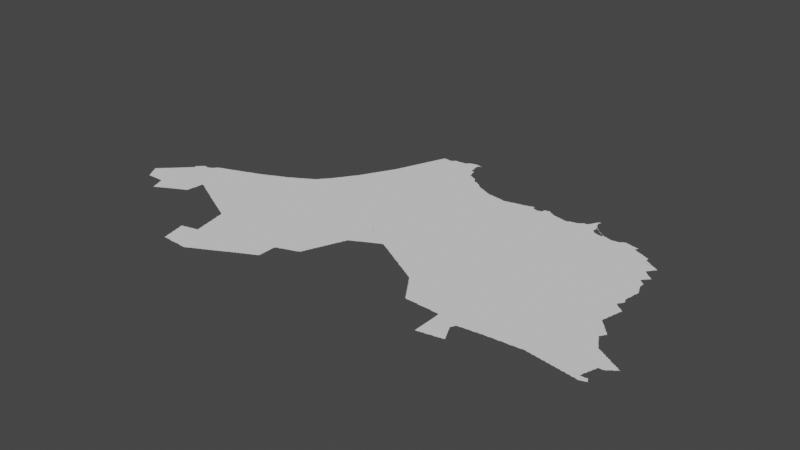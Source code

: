 # Source: rabat.blend  (saved by Blender 3.3.6; exported with 4.5.12 LTS)
import bpy
from mathutils import Matrix  # noqa: F401  (used for matrix-valued properties, if any)

bpy.ops.wm.read_factory_settings(use_empty=True)
scene = bpy.context.scene
scene.name = 'Scene'

# ---- collections
col_collection = bpy.data.collections.new('Collection'); scene.collection.children.link(col_collection)

# ---- node groups
ng_auto_smooth = bpy.data.node_groups.new('Auto Smooth', 'GeometryNodeTree')
_s = ng_auto_smooth.interface.new_socket(name='Geometry', in_out='OUTPUT', socket_type='NodeSocketGeometry')
_s = ng_auto_smooth.interface.new_socket(name='Geometry', in_out='INPUT', socket_type='NodeSocketGeometry')
_s = ng_auto_smooth.interface.new_socket(name='Angle', in_out='INPUT', socket_type='NodeSocketFloat')
_s.subtype = 'ANGLE'
_s.min_value = 0.0
_s.max_value = 3.142
ng_auto_smooth.is_modifier = True
_N = ng_auto_smooth.nodes; _L = ng_auto_smooth.links
n0 = _N.new('NodeGroupOutput'); n0.name = 'Group Output'; n0.location = (480, -100)
n1 = _N.new('NodeGroupInput'); n1.name = 'Group Input'; n1.location = (-420, -300)
n2 = _N.new('NodeGroupInput'); n2.name = 'Group Input.001'; n2.location = (-60, -100)
n3 = _N.new('GeometryNodeSetShadeSmooth'); n3.name = 'Set Shade Smooth'; n3.location = (120, -100)
n3.domain = 'EDGE'
n4 = _N.new('GeometryNodeSetShadeSmooth'); n4.name = 'Set Shade Smooth.001'; n4.location = (300, -100)
n5 = _N.new('GeometryNodeInputMeshEdgeAngle'); n5.name = 'Edge Angle'; n5.location = (-420, -220)
n6 = _N.new('GeometryNodeInputEdgeSmooth'); n6.name = 'Is Edge Smooth'; n6.location = (-60, -160)
n7 = _N.new('GeometryNodeInputShadeSmooth'); n7.name = 'Is Face Smooth'; n7.location = (-240, -340)
n8 = _N.new('FunctionNodeBooleanMath'); n8.name = 'Boolean Math'; n8.location = (-60, -220)
n9 = _N.new('FunctionNodeCompare'); n9.name = 'Compare'; n9.location = (-240, -180)
n9.operation = 'LESS_EQUAL'
_L.new(n5.outputs[0], n9.inputs[0])
_L.new(n4.outputs[0], n0.inputs[0])
_L.new(n1.outputs[1], n9.inputs[1])
_L.new(n9.outputs[0], n8.inputs[0])
_L.new(n7.outputs[0], n8.inputs[1])
_L.new(n2.outputs[0], n3.inputs[0])
_L.new(n6.outputs[0], n3.inputs[1])
_L.new(n3.outputs[0], n4.inputs[0])
_L.new(n8.outputs[0], n3.inputs[2])
n0.is_active_output = True

# ---- world
world_world = bpy.data.worlds.new('World'); scene.world = world_world
world_world.use_nodes = True; world_world.node_tree.nodes.clear()
_N = world_world.node_tree.nodes; _L = world_world.node_tree.links
n0 = _N.new('ShaderNodeOutputWorld'); n0.name = 'World Output'; n0.location = (300, 300)
n1 = _N.new('ShaderNodeBackground'); n1.name = 'Background'; n1.location = (10, 300)
n1.inputs[0].default_value = (0.05088, 0.05088, 0.05088, 1.0)
_L.new(n1.outputs[0], n0.inputs[0])
n0.is_active_output = True
world_world.color = (0.05088, 0.05088, 0.05088)
world_world.use_sun_shadow = False
world_world.sun_shadow_jitter_overblur = 0.0

# ---- meshes
me_mesh = bpy.data.meshes.new('Mesh')
me_mesh.from_pydata([(-8.981, 32.64, -4.217e-08), (-8.964, 32.61, -7.068e-08), (-8.969, 32.63, -9.138e-08), (-9.023, 32.71, -7.167e-08), (-9.031, 32.72, -4.217e-08), (-9.031, 32.73, -4.217e-08), (-9.027, 32.72, -8.99e-08), (-9.027, 32.73, -9.373e-08), (-9.023, 32.73, -6.126e-08), (-9.002, 32.68, -7.848e-08), (-9.007, 32.69, -8.505e-08), (-9.01, 32.71, -9.597e-08), (-9.01, 32.73, -9.532e-08), (-9.007, 32.75, -7.732e-08), (-8.986, 32.65, -8.147e-08), (-8.99, 32.67, -9.908e-08), (-8.99, 32.75, -9.926e-08), (-8.987, 32.77, -7.732e-08), (-8.97, 32.77, -9.703e-08), (-8.967, 32.79, -7.627e-08), (-8.942, 32.58, -6.538e-08), (-8.948, 32.59, -8.595e-08), (-8.95, 32.61, -9.926e-08), (-8.921, 32.54, -4.412e-08), (-8.926, 32.55, -7.771e-08), (-8.93, 32.57, -9.842e-08), (-8.904, 32.51, -7.547e-08), (-8.909, 32.53, -9.21e-08), (-8.89, 32.51, -9.275e-08), (-8.786, 32.72, -9.988e-08), (-8.86, 32.51, -9.488e-08), (-8.85, 32.51, -9.433e-08), (-8.83, 32.51, -9.365e-08), (-8.79, 32.51, -9.156e-08), (-8.77, 32.51, -9.438e-08), (-8.466, 32.64, -9.988e-08), (-8.75, 32.51, -9.018e-08), (-8.73, 32.51, -8.99e-08), (-8.71, 32.51, -8.99e-08), (-8.69, 32.51, -8.99e-08), (-8.67, 32.51, -8.99e-08), (-8.651, 32.51, -8.756e-08), (-8.628, 32.51, -9.182e-08), (-8.95, 32.79, -9.76e-08), (-8.946, 32.81, -7.468e-08), (-8.93, 32.81, -9.76e-08), (-8.926, 32.83, -7.468e-08), (-8.91, 32.83, -9.341e-08), (-8.906, 32.85, -7.584e-08), (-8.89, 32.85, -9.587e-08), (-8.885, 32.86, -7.135e-08), (-8.87, 32.87, -9.104e-08), (-8.865, 32.88, -7.135e-08), (-8.85, 32.89, -9.587e-08), (-8.845, 32.9, -7.135e-08), (-8.83, 32.91, -9.5e-08), (-8.824, 32.92, -8.134e-08), (-8.81, 32.93, -9.399e-08), (-8.804, 32.94, -8.117e-08), (-8.79, 32.95, -9.55e-08), (-8.784, 32.96, -6.703e-08), (-8.77, 32.97, -9.399e-08), (-8.764, 32.98, -6.023e-08), (-8.749, 32.99, -9.104e-08), (-8.743, 33.0, -6.126e-08), (-8.729, 33.01, -9.185e-08), (-8.723, 33.02, -6.126e-08), (-8.709, 33.03, -9.142e-08), (-8.704, 33.04, -7.805e-08), (-8.682, 33.06, -5.327e-08), (-8.689, 33.05, -8.89e-08), (-8.669, 33.07, -8.928e-08), (-8.55, 33.06, -9.988e-08), (-8.662, 33.08, -7.288e-08), (-8.649, 33.09, -8.928e-08), (-8.541, 32.3, -5.951e-08), (-8.545, 32.31, -8.147e-08), (-8.532, 32.29, -7.981e-08), (-8.518, 32.3, -7.817e-08), (-8.492, 32.31, -7.855e-08), (-8.478, 32.32, -4.162e-08), (-8.621, 32.5, -4.528e-08), (-8.603, 32.45, -6.733e-08), (-8.607, 32.47, -8.664e-08), (-8.61, 32.49, -9.486e-08), (-8.581, 32.4, -5.375e-08), (-8.585, 32.41, -8.152e-08), (-8.589, 32.43, -9.095e-08), (-8.59, 32.45, -9.917e-08), (-8.56, 32.34, -3.329e-08), (-8.563, 32.35, -7.107e-08), (-8.567, 32.37, -8.723e-08), (-8.57, 32.39, -9.683e-08), (-8.549, 32.33, -9.122e-08), (-8.511, 32.31, -9.992e-08), (-8.382, 32.43, -9.988e-08), (-8.471, 32.33, -9.11e-08), (-8.452, 32.34, -7.301e-08), (-8.438, 32.34, -4.162e-08), (-8.431, 32.35, -9.062e-08), (-8.413, 32.36, -7.38e-08), (-8.391, 32.37, -8.869e-08), (-8.373, 32.38, -7.058e-08), (-8.37, 32.39, -9.926e-08), (-8.351, 32.39, -8.785e-08), (-8.334, 32.4, -6.835e-08), (-8.33, 32.41, -9.848e-08), (-8.642, 33.1, -7.241e-08), (-8.628, 33.11, -7.437e-08), (-8.621, 33.12, -4.217e-08), (-8.623, 33.16, -6.326e-08), (-8.63, 33.17, -3.329e-08), (-8.63, 33.17, -4.162e-08), (-8.627, 33.16, -6.326e-08), (-8.627, 33.17, -8.218e-08), (-8.622, 33.17, -5.327e-08), (-8.611, 33.13, -4.217e-08), (-8.61, 33.14, -3.329e-08), (-8.607, 33.13, -8.99e-08), (-8.607, 33.14, -7.741e-08), (-8.615, 33.12, -8.301e-08), (-8.609, 33.15, -9.489e-08), (-8.61, 33.17, -9.76e-08), (-8.606, 33.18, -7.166e-08), (-8.59, 33.19, -9.492e-08), (-8.584, 33.2, -6.703e-08), (-8.569, 33.21, -9.282e-08), (-8.564, 33.22, -7.623e-08), (-8.541, 33.24, -4.217e-08), (-8.549, 33.23, -9.696e-08), (-8.528, 33.25, -8.883e-08), (-8.52, 33.26, -3.329e-08), (-8.51, 33.26, -7.277e-08), (-8.49, 33.25, -9.857e-08), (-8.496, 33.26, -4.528e-08), (-8.471, 33.25, -9.276e-08), (-8.449, 33.25, -8.894e-08), (-8.43, 33.25, -9.2e-08), (-8.427, 33.26, -5.993e-08), (-8.409, 33.27, -8.362e-08), (-8.389, 33.27, -9.294e-08), (-8.382, 33.28, -7.688e-08), (-8.369, 33.29, -8.776e-08), (-8.364, 33.3, -6.597e-08), (-8.345, 33.33, -7.399e-08), (-8.35, 33.31, -9.467e-08), (-8.33, 33.33, -9.926e-08), (-8.328, 33.34, -7.773e-08), (-8.311, 32.41, -8.684e-08), (-8.29, 32.43, -9.794e-08), (-8.294, 32.42, -6.748e-08), (-8.271, 32.43, -8.279e-08), (-8.255, 32.44, -6.409e-08), (-8.25, 32.45, -9.863e-08), (-8.232, 32.45, -8.462e-08), (-8.216, 32.46, -7.542e-08), (-8.21, 32.47, -9.597e-08), (-8.192, 32.47, -7.821e-08), (-8.176, 32.48, -5.438e-08), (-8.17, 32.49, -9.419e-08), (-8.152, 32.49, -8.25e-08), (-8.138, 32.5, -6.797e-08), (-8.131, 32.51, -9.317e-08), (-8.112, 32.51, -8.032e-08), (-8.091, 32.53, -9.245e-08), (-8.098, 32.52, -4.412e-08), (-8.073, 32.57, -9.409e-08), (-8.075, 32.53, -7.705e-08), (-8.074, 32.55, -8.876e-08), (-8.072, 32.59, -9.159e-08), (-8.071, 32.61, -9.241e-08), (-8.07, 32.63, -9.536e-08), (-8.06, 32.64, -4.439e-08), (-8.06, 32.65, -6.307e-08), (-8.058, 32.67, -8.232e-08), (-8.057, 32.69, -8.827e-08), (-8.051, 32.79, -9.443e-08), (-8.056, 32.71, -8.416e-08), (-8.055, 32.73, -8.685e-08), (-8.054, 32.75, -8.99e-08), (-8.053, 32.77, -9.038e-08), (-8.029, 32.79, -8.737e-08), (-8.007, 32.78, -7.058e-08), (-8.01, 32.79, -9.926e-08), (-8.29, 33.35, -9.969e-08), (-8.309, 33.35, -8.972e-08), (-8.287, 33.36, -6.459e-08), (-8.249, 33.37, -9.73e-08), (-8.269, 33.37, -8.788e-08), (-8.24, 33.38, -2.639e-08), (-8.228, 33.38, -7.142e-08), (-8.19, 33.39, -1.029e-07), (-8.209, 33.39, -8.633e-08), (-8.16, 33.35, -4.994e-08), (-8.183, 33.4, -4.439e-08), (-8.168, 33.4, -7.616e-08), (-8.07, 33.35, -9.364e-08), (-8.13, 33.41, -9.611e-08), (-8.149, 33.41, -8.777e-08), (-8.125, 33.42, -5.375e-08), (-8.108, 33.42, -8.025e-08), (-8.089, 33.43, -8.894e-08), (-8.07, 33.43, -9.77e-08), (-8.066, 33.44, -7.634e-08), (-8.049, 33.45, -8.314e-08), (-8.029, 33.45, -9.089e-08), (-8.01, 33.45, -9.926e-08), (-8.008, 33.46, -6.874e-08), (-7.742, 32.64, -7.779e-08), (-7.728, 32.64, -7.753e-08), (-7.702, 32.62, -4.162e-08), (-7.709, 32.63, -9.11e-08), (-7.688, 32.62, -7.753e-08), (-7.989, 32.77, -8.785e-08), (-7.967, 32.76, -7.058e-08), (-7.97, 32.77, -9.85e-08), (-7.949, 32.75, -9.142e-08), (-7.927, 32.74, -7.058e-08), (-7.93, 32.75, -9.926e-08), (-7.9, 32.72, -3.329e-08), (-7.909, 32.73, -8.804e-08), (-7.858, 32.89, -9.988e-08), (-7.887, 32.72, -7.38e-08), (-7.869, 32.71, -9.283e-08), (-7.847, 32.7, -9.02e-08), (-7.82, 32.68, -3.329e-08), (-7.829, 32.69, -8.594e-08), (-7.807, 32.68, -7.38e-08), (-7.78, 32.66, -3.329e-08), (-7.789, 32.67, -9.243e-08), (-7.768, 32.66, -7.753e-08), (-7.749, 32.65, -9.11e-08), (-7.878, 33.36, -9.676e-08), (-7.72, 33.43, -9.988e-08), (-7.636, 33.38, -9.676e-08), (-7.989, 33.47, -9.088e-08), (-7.97, 33.47, -9.246e-08), (-7.962, 33.48, -4.162e-08), (-7.948, 33.48, -7.513e-08), (-7.925, 33.44, -9.988e-08), (-7.929, 33.49, -8.751e-08), (-7.91, 33.49, -9.518e-08), (-7.904, 33.5, -5.438e-08), (-7.869, 33.51, -9.823e-08), (-7.889, 33.5, -8.386e-08), (-7.85, 33.51, -9.963e-08), (-7.846, 33.52, -7.647e-08), (-7.829, 33.53, -8.362e-08), (-7.809, 33.53, -9.131e-08), (-7.788, 33.54, -6.972e-08), (-7.769, 33.55, -8.6e-08), (-7.75, 33.55, -9.328e-08), (-7.743, 33.56, -6.604e-08), (-7.728, 33.56, -7.513e-08), (-7.709, 33.57, -8.777e-08), (-7.69, 33.57, -9.574e-08), (-7.662, 32.6, -4.162e-08), (-7.669, 32.61, -9.168e-08), (-7.648, 32.59, -8.411e-08), (-7.622, 32.58, -4.412e-08), (-7.629, 32.59, -9.165e-08), (-7.608, 32.57, -8.032e-08), (-7.582, 32.56, -4.412e-08), (-7.589, 32.57, -9.706e-08), (-7.568, 32.55, -8.572e-08), (-7.542, 32.54, -4.412e-08), (-7.549, 32.55, -9.316e-08), (-7.528, 32.53, -8.602e-08), (-7.504, 32.52, -5.438e-08), (-7.51, 32.53, -9.419e-08), (-7.488, 32.51, -8.25e-08), (-7.464, 32.5, -5.438e-08), (-7.47, 32.51, -9.786e-08), (-7.448, 32.49, -9.438e-08), (-7.424, 32.48, -7.579e-08), (-7.43, 32.49, -9.434e-08), (-7.408, 32.47, -8.144e-08), (-7.191, 33.19, -9.988e-08), (-7.384, 32.46, -7.79e-08), (-7.39, 32.47, -9.597e-08), (-7.368, 32.45, -8.424e-08), (-7.685, 33.58, -7.197e-08), (-7.668, 33.59, -8.032e-08), (-7.649, 33.59, -9.221e-08), (-7.642, 33.6, -4.162e-08), (-7.628, 33.6, -7.753e-08), (-7.609, 33.61, -6.04e-08), (-7.588, 33.62, -7.401e-08), (-7.569, 33.63, -8.785e-08), (-7.55, 33.63, -9.926e-08), (-7.547, 33.64, -7.971e-08), (-7.529, 33.65, -8.777e-08), (-7.51, 33.65, -9.681e-08), (-7.505, 33.66, -7.828e-08), (-7.489, 33.67, -8.533e-08), (-7.47, 33.67, -9.597e-08), (-7.464, 33.68, -5.771e-08), (-7.449, 33.69, -8.741e-08), (-7.43, 33.69, -9.419e-08), (-7.424, 33.7, -5.438e-08), (-7.408, 33.71, -9.354e-08), (-7.389, 33.71, -8.279e-08), (-7.382, 33.72, -4.162e-08), (-7.368, 33.72, -7.753e-08), (-7.241, 31.61, -5.29e-08), (-7.244, 31.63, -8.732e-08), (-7.246, 31.65, -9.91e-08), (-7.248, 31.67, -9.283e-08), (-7.221, 31.53, -6.049e-08), (-7.224, 31.55, -8.213e-08), (-7.226, 31.57, -8.768e-08), (-7.229, 31.59, -9.319e-08), (-7.23, 31.61, -9.871e-08), (-7.2, 31.44, -3.329e-08), (-7.202, 31.45, -8.583e-08), (-7.204, 31.47, -8.279e-08), (-7.207, 31.49, -9.134e-08), (-7.209, 31.51, -9.134e-08), (-7.21, 31.53, -9.926e-08), (-7.183, 31.38, -6.382e-08), (-7.185, 31.39, -9.009e-08), (-7.187, 31.41, -8.92e-08), (-7.189, 31.43, -9.257e-08), (-7.17, 31.38, -7.491e-08), (-7.149, 31.38, -7.915e-08), (-7.055, 31.57, -9.988e-08), (-7.13, 31.38, -8.971e-08), (-7.109, 31.38, -8.299e-08), (-7.09, 31.38, -8.74e-08), (-7.07, 31.38, -9.089e-08), (-7.05, 31.37, -8.99e-08), (-7.261, 31.7, -4.606e-08), (-7.263, 31.71, -7.692e-08), (-7.266, 31.73, -9.102e-08), (-7.267, 31.74, -7.582e-08), (-7.25, 31.69, -9.692e-08), (-7.249, 31.75, -8.796e-08), (-7.21, 31.75, -1.005e-07), (-7.229, 31.75, -9.104e-08), (-7.207, 31.76, -5.29e-08), (-7.189, 31.76, -9.5e-08), (-7.169, 31.77, -8.674e-08), (-7.13, 31.77, -9.643e-08), (-7.149, 31.77, -9.039e-08), (-7.126, 31.78, -4.661e-08), (-7.109, 31.78, -7.976e-08), (-7.089, 31.79, -8.523e-08), (-7.05, 31.79, -9.767e-08), (-7.069, 31.79, -8.963e-08), (-7.042, 31.8, -4.162e-08), (-7.04, 31.92, -3.329e-08), (-7.041, 31.93, -6.949e-08), (-7.044, 31.95, -8.089e-08), (-7.046, 31.97, -8.674e-08), (-7.048, 31.99, -9.675e-08), (-7.121, 32.31, -4.661e-08), (-7.1, 32.21, -4.661e-08), (-7.103, 32.23, -7.29e-08), (-7.105, 32.25, -8.334e-08), (-7.107, 32.27, -9.148e-08), (-7.109, 32.29, -9.089e-08), (-7.11, 32.31, -9.77e-08), (-7.08, 32.12, -4.439e-08), (-7.082, 32.13, -7.36e-08), (-7.084, 32.15, -8.599e-08), (-7.087, 32.17, -8.796e-08), (-7.088, 32.19, -9.307e-08), (-7.09, 32.21, -9.856e-08), (-7.06, 32.02, -6.78e-08), (-7.062, 32.03, -6.57e-08), (-7.064, 32.05, -8.359e-08), (-7.066, 32.07, -9.051e-08), (-7.068, 32.09, -9.602e-08), (-7.07, 32.11, -9.447e-08), (-6.729, 32.47, -9.988e-08), (-7.05, 32.01, -9.36e-08), (-7.344, 32.44, -5.771e-08), (-7.35, 32.45, -9.44e-08), (-7.328, 32.43, -8.424e-08), (-7.304, 32.42, -5.771e-08), (-7.31, 32.43, -9.56e-08), (-7.288, 32.41, -8.868e-08), (-7.265, 32.4, -6.409e-08), (-7.27, 32.41, -9.198e-08), (-7.249, 32.39, -8.566e-08), (-7.225, 32.38, -6.409e-08), (-7.23, 32.39, -9.642e-08), (-7.209, 32.37, -8.981e-08), (-7.185, 32.36, -6.409e-08), (-7.19, 32.37, -9.194e-08), (-7.169, 32.35, -8.566e-08), (-7.145, 32.34, -6.516e-08), (-7.15, 32.35, -9.171e-08), (-7.129, 32.33, -9.177e-08), (-7.081, 33.32, -7.491e-08), (-7.058, 33.61, -9.988e-08), (-7.349, 33.73, -9.073e-08), (-7.34, 33.74, -7.905e-08), (-7.328, 33.74, -7.513e-08), (-7.309, 33.75, -8.785e-08), (-7.29, 33.75, -9.926e-08), (-7.287, 33.76, -8.038e-08), (-7.269, 33.77, -8.684e-08), (-7.25, 33.77, -9.883e-08), (-7.246, 33.78, -7.025e-08), (-7.229, 33.79, -8.181e-08), (-7.222, 33.8, -4.162e-08), (-7.208, 33.81, -7.787e-08), (-7.19, 33.81, -9.399e-08), (-7.184, 33.82, -5.438e-08), (-7.168, 33.83, -8.645e-08), (-7.15, 33.83, -9.353e-08), (-7.145, 33.84, -6.516e-08), (-7.129, 33.85, -8.761e-08), (-7.11, 33.85, -9.926e-08), (-7.107, 33.86, -7.418e-08), (-7.089, 33.87, -9.132e-08), (-7.082, 33.88, -4.412e-08), (-7.05, 33.89, -9.793e-08), (-7.068, 33.89, -8.481e-08), (-7.044, 33.9, -5.771e-08), (-6.87, 31.36, -4.786e-08), (-6.85, 31.36, -7.149e-08), (-6.828, 31.36, -6.48e-08), (-6.81, 31.36, -7.491e-08), (-6.789, 31.36, -7.588e-08), (-6.772, 31.36, -7.425e-08), (-6.76, 31.36, -3.329e-08), (-7.03, 31.37, -8.99e-08), (-7.01, 31.37, -9.018e-08), (-6.99, 31.37, -9.48e-08), (-6.97, 31.37, -9.433e-08), (-6.95, 31.37, -9.275e-08), (-6.93, 31.37, -9.474e-08), (-6.91, 31.37, -9.364e-08), (-6.89, 31.37, -9.364e-08), (-6.87, 31.37, -9.926e-08), (-6.781, 31.42, -9.988e-08), (-6.751, 31.37, -8.971e-08), (-6.733, 31.38, -7.38e-08), (-7.028, 31.8, -6.784e-08), (-7.021, 31.83, -5.69e-08), (-7.024, 31.85, -8.062e-08), (-7.026, 31.87, -8.972e-08), (-7.028, 31.89, -8.983e-08), (-7.03, 31.91, -9.269e-08), (-7.01, 31.81, -1.003e-07), (-7.01, 31.83, -9.926e-08), (-6.94, 31.99, -9.988e-08), (-6.74, 33.32, -9.364e-08), (-6.929, 33.35, -3.121e-08), (-6.905, 33.42, -9.988e-08), (-6.829, 33.34, -4.994e-08), (-6.801, 33.42, -9.988e-08), (-6.437, 34.16, -9.988e-08), (-7.028, 33.91, -8.785e-08), (-7.01, 33.91, -9.519e-08), (-6.949, 33.95, -9.599e-08), (-7.006, 33.92, -7.01e-08), (-6.989, 33.93, -8.869e-08), (-6.98, 33.94, -3.329e-08), (-6.968, 33.94, -7.635e-08), (-6.944, 33.96, -5.438e-08), (-6.928, 33.97, -8.238e-08), (-6.91, 33.97, -9.172e-08), (-6.905, 33.99, -7.283e-08), (-6.89, 33.99, -9.76e-08), (-6.886, 34.01, -7.627e-08), (-6.87, 34.01, -9.919e-08), (-6.867, 34.03, -7.022e-08), (-6.86, 34.04, -3.329e-08), (-6.848, 34.05, -8.064e-08), (-6.841, 34.06, -5.527e-08), (-6.823, 34.08, -6.326e-08), (-6.829, 34.07, -9.034e-08), (-6.809, 34.09, -9.282e-08), (-6.804, 34.1, -6.703e-08), (-6.79, 34.11, -9.186e-08), (-6.785, 34.13, -7.037e-08), (-6.77, 34.13, -9.76e-08), (-6.766, 34.15, -7.469e-08), (-6.75, 34.15, -9.926e-08), (-6.747, 34.17, -8.186e-08), (-6.741, 34.18, -6.752e-08), (-6.729, 34.19, -9.067e-08), (-6.723, 34.21, -6.95e-08), (-6.711, 31.39, -8.826e-08), (-6.693, 31.4, -7.058e-08), (-6.69, 31.41, -9.737e-08), (-6.671, 31.41, -8.785e-08), (-6.65, 31.43, -9.69e-08), (-6.654, 31.42, -6.835e-08), (-6.631, 31.43, -8.684e-08), (-6.61, 31.45, -9.868e-08), (-6.614, 31.44, -6.638e-08), (-6.592, 31.45, -8.505e-08), (-6.575, 31.46, -7.889e-08), (-6.57, 31.47, -9.812e-08), (-6.551, 31.47, -8.566e-08), (-6.536, 31.48, -7.769e-08), (-6.53, 31.49, -9.878e-08), (-6.512, 31.49, -8.039e-08), (-6.496, 31.5, -5.771e-08), (-6.49, 31.51, -9.426e-08), (-6.472, 31.51, -7.807e-08), (-6.456, 31.52, -5.438e-08), (-6.45, 31.53, -9.419e-08), (-6.432, 31.53, -8.25e-08), (-6.417, 31.54, -7.337e-08), (-6.411, 31.55, -9.235e-08), (-5.957, 32.15, -9.988e-08), (-6.033, 32.88, -9.988e-08), (-6.546, 33.35, -9.988e-08), (-6.53, 33.34, 0.0), (-6.419, 33.34, -1.249e-08), (-6.404, 33.41, -9.988e-08), (-6.71, 34.21, -9.574e-08), (-6.706, 34.23, -7.877e-08), (-6.7, 34.24, -2.819e-08), (-6.688, 34.25, -9.221e-08), (-6.65, 34.29, -9.966e-08), (-6.682, 34.26, -6.193e-08), (-6.67, 34.27, -9.232e-08), (-6.665, 34.29, -7.399e-08), (-6.648, 34.31, -8.505e-08), (-6.642, 34.32, -7.261e-08), (-6.629, 34.33, -9.294e-08), (-6.624, 34.35, -7.166e-08), (-6.61, 34.35, -9.847e-08), (-6.607, 34.37, -8.282e-08), (-6.601, 34.38, -4.217e-08), (-6.589, 34.39, -8.978e-08), (-6.583, 34.41, -6.516e-08), (-6.57, 34.41, -9.588e-08), (-6.566, 34.43, -7.749e-08), (-6.56, 34.44, -2.772e-08), (-6.548, 34.45, -8.302e-08), (-6.542, 34.46, -6.193e-08), (-6.53, 34.47, -9.492e-08), (-6.525, 34.49, -7.399e-08), (-6.51, 34.49, -9.746e-08), (-6.508, 34.51, -8.416e-08), (-6.503, 34.53, -6.638e-08), (-6.49, 34.53, -9.848e-08), (-6.487, 34.55, -8.172e-08), (-6.482, 34.56, -6.193e-08), (-6.47, 34.57, -9.597e-08), (-6.466, 34.59, -8.238e-08), (-6.461, 34.6, -5.438e-08), (-6.45, 34.61, -9.357e-08), (-6.445, 34.63, -8.032e-08), (-6.441, 34.64, -4.217e-08), (-6.429, 34.65, -9.278e-08), (-6.424, 34.67, -7.485e-08), (-6.409, 34.69, -9.825e-08), (-6.403, 34.71, -7.167e-08), (-6.392, 31.55, -7.479e-08), (-6.378, 31.56, -4.412e-08), (-6.371, 31.57, -9.81e-08), (-6.352, 31.58, -7.713e-08), (-6.338, 31.58, -8.122e-08), (-6.331, 31.59, -9.903e-08), (-6.312, 31.6, -7.753e-08), (-6.298, 31.6, -4.162e-08), (-6.291, 31.61, -8.945e-08), (-6.273, 31.62, -7.38e-08), (-6.263, 31.67, -9.988e-08), (-6.26, 31.62, -3.329e-08), (-6.251, 31.63, -8.971e-08), (-6.233, 31.64, -8.258e-08), (-6.23, 31.65, -9.926e-08), (-6.211, 31.65, -8.558e-08), (-6.193, 31.66, -7.058e-08), (-6.19, 31.67, -9.926e-08), (-6.171, 31.67, -8.711e-08), (-6.154, 31.68, -6.638e-08), (-6.126, 31.88, -9.988e-08), (-6.15, 31.69, -9.848e-08), (-6.131, 31.69, -8.84e-08), (-6.115, 31.7, -6.249e-08), (-6.11, 31.71, -9.681e-08), (-6.091, 31.71, -8.279e-08), (-5.58, 34.57, -9.988e-08), (-6.228, 33.34, -8.74e-08), (-6.291, 33.36, -3.746e-08), (-6.154, 33.46, -9.988e-08), (-6.39, 34.71, -9.848e-08), (-6.388, 34.73, -8.684e-08), (-6.383, 34.75, -6.249e-08), (-6.37, 34.75, -9.529e-08), (-6.367, 34.77, -8.462e-08), (-6.362, 34.78, -5.771e-08), (-6.35, 34.79, -9.831e-08), (-6.346, 34.81, -8.2e-08), (-6.341, 34.82, -6.787e-08), (-6.329, 34.83, -9.317e-08), (-6.325, 34.85, -7.635e-08), (-6.32, 34.86, -4.162e-08), (-6.309, 34.87, -9.703e-08), (-6.29, 34.89, -9.88e-08), (-6.161, 35.0, -9.988e-08), (-6.304, 34.89, -7.195e-08), (-6.288, 34.91, -8.416e-08), (-6.283, 34.93, -6.638e-08), (-6.27, 34.93, -9.626e-08), (-6.267, 34.95, -8.472e-08), (-6.262, 34.96, -6.538e-08), (-6.25, 34.97, -9.597e-08), (-6.246, 34.99, -7.821e-08), (-6.241, 35.0, -5.438e-08), (-6.226, 35.03, -8.49e-08), (-6.222, 35.05, -6.3e-08), (-6.23, 35.01, -9.66e-08), (-6.21, 35.05, -9.848e-08), (-6.208, 35.07, -8.913e-08), (-6.204, 35.09, -7.581e-08), (-6.2, 35.1, -4.439e-08), (-6.189, 35.11, -9.328e-08), (-6.186, 35.13, -8.49e-08), (-6.182, 35.15, -7.88e-08), (-6.168, 35.17, -8.737e-08), (-6.164, 35.19, -7.616e-08), (-6.17, 35.15, -9.553e-08), (-6.16, 35.2, -6.542e-08), (-6.149, 35.21, -9.856e-08), (-6.146, 35.23, -8.45e-08), (-6.142, 35.25, -6.084e-08), (-6.13, 35.25, -9.644e-08), (-6.128, 35.27, -8.737e-08), (-6.124, 35.29, -7.616e-08), (-6.12, 35.3, -6.542e-08), (-6.109, 35.31, -9.234e-08), (-6.106, 35.33, -8.45e-08), (-6.102, 35.35, -6.084e-08), (-6.09, 35.35, -9.646e-08), (-6.088, 35.37, -8.848e-08), (-6.084, 35.39, -7.212e-08), (-6.08, 35.4, -4.162e-08), (-6.075, 31.72, -6.409e-08), (-6.07, 31.73, -9.811e-08), (-6.052, 31.73, -8.462e-08), (-6.036, 31.74, -7.543e-08), (-6.03, 31.75, -9.477e-08), (-6.012, 31.75, -8.424e-08), (-5.99, 31.77, -9.699e-08), (-5.997, 31.76, -5.28e-08), (-5.972, 31.77, -8.25e-08), (-5.95, 31.79, -9.915e-08), (-5.956, 31.78, -5.438e-08), (-5.932, 31.79, -7.493e-08), (-5.918, 31.8, -4.412e-08), (-5.911, 31.81, -9.235e-08), (-5.904, 31.9, -9.988e-08), (-5.892, 31.81, -8.032e-08), (-5.879, 31.82, -4.217e-08), (-5.871, 31.83, -9.11e-08), (-5.86, 31.83, -4.661e-08), (-5.86, 31.91, -4.994e-08), (-5.86, 31.98, -4.994e-08), (-5.86, 32.09, -7.781e-08), (-5.86, 32.02, -4.994e-08), (-5.851, 32.11, -9.802e-08), (-5.83, 32.13, -9.851e-08), (-5.833, 32.12, -6.68e-08), (-5.811, 32.13, -9.196e-08), (-5.791, 32.13, -8.314e-08), (-5.773, 32.14, -5.993e-08), (-5.77, 32.15, -9.848e-08), (-5.47, 32.87, -9.988e-08), (-5.995, 33.33, -9.988e-08), (-5.898, 33.35, -7.491e-08), (-5.843, 33.4, -9.988e-08), (-5.811, 35.28, -9.988e-08), (-6.069, 35.41, -9.29e-08), (-6.066, 35.43, -8.45e-08), (-6.062, 35.45, -6.084e-08), (-6.05, 35.45, -9.646e-08), (-6.048, 35.47, -8.737e-08), (-6.04, 35.5, -4.162e-08), (-6.044, 35.49, -8.925e-08), (-6.029, 35.51, -9.234e-08), (-6.026, 35.53, -8.146e-08), (-6.022, 35.55, -6.084e-08), (-6.01, 35.55, -9.77e-08), (-6.008, 35.57, -9.268e-08), (-6.003, 35.59, -7.401e-08), (-6.0, 35.6, -4.162e-08), (-5.989, 35.61, -9.274e-08), (-5.985, 35.63, -8.009e-08), (-5.982, 35.65, -5.693e-08), (-5.97, 35.65, -9.681e-08), (-5.967, 35.67, -8.827e-08), (-5.963, 35.69, -7.401e-08), (-5.96, 35.7, -4.162e-08), (-5.949, 35.71, -9.632e-08), (-5.945, 35.73, -8.362e-08), (-5.942, 35.75, -5.693e-08), (-5.93, 35.75, -9.681e-08), (-5.923, 35.79, -7.401e-08), (-5.927, 35.77, -9.229e-08), (-5.91, 35.79, -9.291e-08), (-5.92, 35.8, -3.329e-08), (-5.84, 35.7, -9.988e-08), (-5.872, 35.79, -9.647e-08), (-5.89, 35.79, -9.159e-08), (-5.851, 35.79, -8.756e-08), (-5.83, 35.78, -8.719e-08), (-5.811, 35.78, -7.588e-08), (-5.792, 35.78, -5.427e-08), (-5.768, 35.79, -9.937e-08), (-5.751, 32.15, -8.894e-08), (-5.71, 32.17, -9.904e-08), (-5.731, 32.16, -8.152e-08), (-5.715, 32.16, -7.282e-08), (-5.691, 32.17, -8.827e-08), (-5.671, 32.18, -7.527e-08), (-5.567, 32.41, -9.988e-08), (-5.656, 32.18, -4.528e-08), (-5.65, 32.19, -9.494e-08), (-5.631, 32.19, -8.694e-08), (-5.612, 32.2, -8.965e-08), (-5.598, 32.2, -6.474e-08), (-5.59, 32.21, -9.25e-08), (-5.511, 32.27, -9.886e-08), (-5.571, 32.21, -8.529e-08), (-5.552, 32.22, -6.874e-08), (-5.55, 32.23, -9.926e-08), (-5.531, 32.23, -8.902e-08), (-5.519, 32.24, -5.438e-08), (-5.515, 32.25, -8.152e-08), (-5.5, 32.28, -6.001e-08), (-5.497, 32.29, -8.409e-08), (-5.493, 32.31, -8.777e-08), (-5.49, 32.33, -9.681e-08), (-5.471, 32.37, -9.36e-08), (-5.411, 32.51, -9.763e-08), (-5.478, 32.33, -6.084e-08), (-5.474, 32.35, -8.45e-08), (-5.456, 32.39, -8.141e-08), (-5.452, 32.41, -9.249e-08), (-5.45, 32.43, -9.822e-08), (-5.46, 32.38, -4.439e-08), (-5.43, 32.47, -9.436e-08), (-5.463, 33.43, -9.988e-08), (-5.486, 35.69, -9.988e-08), (-5.763, 35.8, -7.814e-08), (-5.75, 35.81, -9.198e-08), (-5.745, 35.82, -7.43e-08), (-5.73, 35.83, -9.018e-08), (-5.71, 35.83, -9.386e-08), (-5.69, 35.83, -9.275e-08), (-5.67, 35.83, -9.495e-08), (-5.65, 35.83, -9.364e-08), (-5.63, 35.83, -9.926e-08), (-5.609, 35.84, -6.872e-08), (-5.569, 35.84, -8.638e-08), (-5.549, 35.85, -8.98e-08), (-5.528, 35.87, -9.735e-08), (-5.63, 35.84, -4.786e-08), (-5.59, 35.84, -7.491e-08), (-5.541, 35.86, -4.217e-08), (-5.52, 35.88, -6.069e-08), (-5.507, 35.89, -7.935e-08), (-5.49, 35.89, -1.528e-07), (-5.487, 35.9, -6.3e-08), (-5.469, 35.9, -8.279e-08), (-5.449, 35.91, -8.874e-08), (-5.438, 32.43, -6.68e-08), (-5.433, 32.45, -8.533e-08), (-5.39, 32.57, -9.878e-08), (-5.419, 32.48, -5.375e-08), (-5.415, 32.49, -8.092e-08), (-5.392, 32.55, -9.11e-08), (-5.4, 32.52, -3.329e-08), (-5.397, 32.53, -7.401e-08), (-5.374, 32.59, -8.795e-08), (-5.378, 32.57, -6.409e-08), (-5.37, 32.61, -9.339e-08), (-5.356, 32.63, -8.332e-08), (-5.359, 32.62, -4.412e-08), (-5.35, 32.67, -9.821e-08), (-5.352, 32.65, -8.934e-08), (-5.337, 32.67, -6.733e-08), (-5.333, 32.69, -8.723e-08), (-5.33, 32.71, -9.597e-08), (-5.315, 32.73, -8.546e-08), (-5.319, 32.72, -5.951e-08), (-5.311, 32.75, -9.221e-08), (-5.296, 32.77, -8.03e-08), (-5.292, 32.79, -9.133e-08), (-5.3, 32.76, -4.162e-08), (-5.29, 32.81, -9.848e-08), (-5.274, 32.83, -8.837e-08), (-5.27, 32.85, -9.344e-08), (-5.278, 32.81, -6.3e-08), (-5.251, 32.87, -9.216e-08), (-5.259, 32.86, -4.528e-08), (-5.233, 32.88, -7.38e-08), (-5.211, 32.89, -9.557e-08), (-5.22, 32.88, -3.329e-08), (-5.193, 32.9, -7.38e-08), (-5.18, 32.9, -8.485e-08), (-5.171, 32.91, -9.668e-08), (-5.153, 32.92, -7.38e-08), (-5.131, 32.93, -8.826e-08), (-5.11, 32.95, -9.753e-08), (-5.041, 33.19, -9.988e-08), (-5.281, 33.36, -3.746e-08), (-5.192, 33.44, -9.988e-08), (-5.216, 33.31, -9.988e-08), (-5.088, 33.35, -8.116e-08), (-4.455, 33.94, -9.988e-08), (-5.088, 35.33, -9.988e-08), (-5.19, 35.51, -9.954e-08), (-5.23, 35.53, -9.668e-08), (-5.156, 35.5, -8.047e-08), (-5.171, 35.51, -8.566e-08), (-5.15, 35.49, -9.477e-08), (-5.112, 35.47, -9.199e-08), (-5.132, 35.49, -8.424e-08), (-5.352, 35.83, -9.629e-08), (-5.351, 35.81, -9.492e-08), (-5.334, 35.71, -9.269e-08), (-5.337, 35.75, -8.607e-08), (-5.338, 35.77, -7.778e-08), (-5.35, 35.79, -9.692e-08), (-5.331, 35.69, -9.515e-08), (-5.335, 35.73, -8.435e-08), (-5.34, 35.79, -4.661e-08), (-5.27, 35.61, -9.735e-08), (-5.277, 35.67, -8.751e-08), (-5.311, 35.68, -8.386e-08), (-5.271, 35.63, -9.379e-08), (-5.274, 35.65, -8.955e-08), (-5.291, 35.68, -7.29e-08), (-5.25, 35.55, -9.518e-08), (-5.252, 35.57, -8.942e-08), (-5.256, 35.59, -8.091e-08), (-5.259, 35.61, -6.144e-08), (-5.234, 35.54, -6.638e-08), (-5.211, 35.53, -8.566e-08), (-5.195, 35.52, -6.409e-08), (-5.43, 35.91, -9.241e-08), (-5.41, 35.91, -9.926e-08), (-5.408, 35.92, -5.577e-08), (-5.39, 35.91, -9.724e-08), (-5.393, 35.92, -4.717e-08), (-5.33, 35.89, -9.87e-08), (-5.37, 35.91, -9.119e-08), (-5.354, 35.85, -8.902e-08), (-5.351, 35.86, -7.133e-08), (-5.351, 35.86, -5.993e-08), (-5.35, 35.86, -3.329e-08), (-5.348, 35.87, -8.856e-08), (-5.343, 35.87, -6.732e-08), (-5.35, 35.91, -8.975e-08), (-5.333, 35.88, -7.195e-08), (-5.331, 35.9, -8.435e-08), (-5.311, 35.89, -8.785e-08), (-5.311, 35.9, -7.708e-08), (-5.295, 35.9, -6.95e-08), (-5.294, 35.9, -4.661e-08), (-5.113, 32.94, -7.058e-08), (-5.091, 32.95, -8.785e-08), (-5.073, 32.96, -8.296e-08), (-5.07, 32.97, -9.737e-08), (-5.051, 32.97, -8.558e-08), (-5.033, 32.98, -7.058e-08), (-5.03, 32.99, -9.926e-08), (-5.011, 32.99, -9.475e-08), (-4.993, 33.0, -7.058e-08), (-4.99, 33.01, -9.737e-08), (-4.971, 33.01, -8.785e-08), (-4.953, 33.02, -8.296e-08), (-4.95, 33.03, -9.737e-08), (-4.931, 33.03, -8.785e-08), (-4.914, 33.04, -6.638e-08), (-4.91, 33.05, -9.848e-08), (-4.891, 33.05, -8.684e-08), (-4.87, 33.07, -9.687e-08), (-4.874, 33.06, -6.638e-08), (-4.851, 33.07, -9.319e-08), (-4.835, 33.08, -3.329e-08), (-4.834, 33.08, -6.99e-08), (-4.83, 33.08, -3.329e-08), (-4.831, 33.08, -5.993e-08), (-4.838, 33.07, -4.772e-08), (-4.837, 33.1, -9.988e-08), (-4.825, 33.08, -8.346e-08), (-4.802, 33.06, -6.945e-08), (-4.809, 33.07, -9.079e-08), (-4.79, 33.13, -9.988e-08), (-4.999, 33.36, -7.491e-08), (-4.898, 33.37, -8.74e-08), (-4.767, 33.3, -9.988e-08), (-4.88, 35.16, -9.988e-08), (-5.09, 35.43, -9.347e-08), (-5.116, 35.48, -5.868e-08), (-5.095, 35.45, -7.713e-08), (-5.1, 35.46, -3.329e-08), (-5.072, 35.41, -8.847e-08), (-5.078, 35.42, -5.771e-08), (-5.05, 35.4, -8.088e-08), (-4.995, 35.38, -9e-08), (-5.011, 35.39, -9.369e-08), (-5.03, 35.4, -7.491e-08), (-5.016, 35.4, -5.438e-08), (-4.99, 35.37, -9.677e-08), (-4.91, 35.31, -9.842e-08), (-4.973, 35.37, -7.679e-08), (-4.952, 35.35, -8.403e-08), (-4.96, 35.36, -3.329e-08), (-4.931, 35.33, -8.856e-08), (-4.937, 35.34, -5.527e-08), (-4.916, 35.32, -6.873e-08), (-4.88, 35.3, -6.602e-08), (-4.893, 35.3, -7.551e-08), (-4.871, 35.29, -8.971e-08), (-4.852, 35.28, -7.67e-08), (-4.831, 35.27, -9.221e-08), (-4.838, 35.28, -4.162e-08), (-4.812, 35.27, -8.765e-08), (-4.622, 32.96, -4.412e-08), (-4.608, 32.95, -8.144e-08), (-4.584, 32.94, -6.193e-08), (-4.59, 32.95, -9.93e-08), (-4.569, 32.93, -8.921e-08), (-4.546, 32.92, -6.835e-08), (-4.55, 32.93, -9.34e-08), (-4.529, 32.91, -8.826e-08), (-4.507, 32.9, -7.581e-08), (-4.48, 32.95, -9.988e-08), (-4.482, 32.88, -4.412e-08), (-4.489, 32.89, -9.196e-08), (-4.788, 33.05, -7.787e-08), (-4.764, 33.04, -5.438e-08), (-4.77, 33.05, -1.098e-07), (-4.748, 33.03, -8.282e-08), (-4.725, 33.02, -6.409e-08), (-4.73, 33.03, -9.677e-08), (-4.711, 33.15, -3.746e-08), (-4.709, 33.01, -8.566e-08), (-4.705, 33.06, -4.994e-08), (-4.687, 33.0, -7.058e-08), (-4.69, 33.01, -9.604e-08), (-4.66, 32.98, -3.329e-08), (-4.669, 32.99, -9.426e-08), (-4.648, 32.98, -7.635e-08), (-4.651, 33.23, -9.988e-08), (-4.629, 32.97, -9.289e-08), (-4.629, 34.84, -9.988e-08), (-4.731, 35.23, -9.549e-08), (-4.653, 35.2, -7.235e-08), (-4.61, 35.19, -9.5e-08), (-4.65, 35.19, -9.77e-08), (-4.63, 35.19, -9.241e-08), (-4.585, 35.15, -9.988e-08), (-4.511, 35.03, -9.988e-08), (-4.59, 35.19, -8.768e-08), (-4.57, 35.18, -8.517e-08), (-4.51, 35.17, -9.891e-08), (-4.551, 35.18, -7.816e-08), (-4.517, 35.18, -6.831e-08), (-4.532, 35.18, -6.187e-08), (-4.49, 35.17, -9.089e-08), (-4.756, 35.24, -9.076e-08), (-4.79, 35.25, -9.382e-08), (-4.796, 35.26, -4.528e-08), (-4.771, 35.25, -8.45e-08), (-4.75, 35.23, -9.513e-08), (-4.71, 35.21, -9.848e-08), (-4.714, 35.22, -6.3e-08), (-4.691, 35.21, -8.684e-08), (-4.672, 35.2, -7.401e-08), (-4.468, 32.87, -8.147e-08), (-4.444, 32.86, -5.771e-08), (-4.45, 32.87, -9.902e-08), (-4.428, 32.85, -9.505e-08), (-4.406, 32.84, -6.748e-08), (-4.41, 32.85, -9.681e-08), (-4.389, 32.83, -9.311e-08), (-4.367, 32.82, -7.195e-08), (-4.37, 32.83, -9.926e-08), (-4.342, 32.8, -4.162e-08), (-4.349, 32.81, -9.095e-08), (-4.328, 32.79, -7.855e-08), (-4.247, 33.03, -9.988e-08), (-4.304, 32.78, -5.438e-08), (-4.31, 32.79, -9.405e-08), (-4.288, 32.77, -8.771e-08), (-4.265, 32.76, -6.249e-08), (-4.27, 32.77, -9.681e-08), (-4.249, 32.75, -9.048e-08), (-4.227, 32.74, -6.928e-08), (-4.23, 32.75, -9.804e-08), (-4.202, 32.72, -4.162e-08), (-4.209, 32.73, -8.77e-08), (-4.188, 32.72, -7.635e-08), (-4.163, 32.7, -5.527e-08), (-4.169, 32.71, -9.347e-08), (-4.402, 33.62, -9.364e-08), (-4.224, 33.62, -9.364e-08), (-4.305, 33.69, -9.364e-08), (-4.47, 35.17, -8.997e-08), (-4.45, 35.17, -9.054e-08), (-4.431, 35.16, -8.662e-08), (-4.29, 35.17, -9.942e-08), (-4.411, 35.16, -7.454e-08), (-4.39, 35.15, -9.848e-08), (-4.393, 35.16, -4.703e-08), (-4.35, 35.15, -9.286e-08), (-4.37, 35.15, -9.253e-08), (-4.34, 35.16, -3.329e-08), (-4.328, 35.16, -6.187e-08), (-4.309, 35.16, -8.699e-08), (-4.27, 35.17, -9.089e-08), (-4.033, 35.09, -9.988e-08), (-4.25, 35.17, -8.985e-08), (-4.246, 35.18, -4.661e-08), (-4.229, 35.18, -7.658e-08), (-4.209, 35.19, -9.117e-08), (-4.189, 35.19, -9.323e-08), (-4.17, 35.19, -9.439e-08), (-4.163, 35.2, -4.439e-08), (-4.047, 32.64, -7.581e-08), (-4.022, 32.62, -7.253e-08), (-4.029, 32.63, -9.21e-08), (-4.002, 32.6, -6.193e-08), (-4.008, 32.61, -8.757e-08), (-3.98, 32.56, -3.329e-08), (-3.985, 32.57, -7.635e-08), (-3.99, 32.59, -9.472e-08), (-3.962, 32.54, -6.193e-08), (-3.968, 32.55, -8.643e-08), (-3.945, 32.51, -7.491e-08), (-3.95, 32.53, -9.5e-08), (-3.922, 32.48, -5.868e-08), (-3.928, 32.49, -8.566e-08), (-3.93, 32.51, -9.738e-08), (-3.905, 32.45, -7.399e-08), (-3.91, 32.47, -9.41e-08), (-3.882, 32.42, -5.868e-08), (-3.888, 32.43, -9.691e-08), (-3.89, 32.45, -9.926e-08), (-3.865, 32.39, -7.399e-08), (-3.87, 32.41, -9.546e-08), (-3.842, 32.36, -5.868e-08), (-3.848, 32.37, -8.322e-08), (-3.85, 32.39, -9.926e-08), (-4.148, 32.69, -9.559e-08), (-4.124, 32.68, -6.193e-08), (-4.13, 32.69, -9.597e-08), (-4.108, 32.67, -8.505e-08), (-4.086, 32.66, -7.01e-08), (-4.09, 32.67, -9.848e-08), (-4.069, 32.65, -7.444e-08), (-4.107, 33.64, -8.74e-08), (-3.884, 33.65, -9.676e-08), (-4.03, 33.66, -7.491e-08), (-3.956, 33.65, -4.37e-08), (-3.555, 33.85, -9.988e-08), (-4.148, 35.2, -7.54e-08), (-4.09, 35.21, -9.439e-08), (-4.029, 35.23, -9.613e-08), (-3.99, 35.23, -9.945e-08), (-3.911, 35.21, -9.424e-08), (-3.85, 35.19, -9.518e-08), (-4.129, 35.2, -8.279e-08), (-4.11, 35.21, -8.975e-08), (-4.07, 35.21, -9.321e-08), (-4.068, 35.22, -5.69e-08), (-4.049, 35.22, -7.937e-08), (-4.009, 35.23, -9.38e-08), (-3.987, 35.24, -5.993e-08), (-3.969, 35.25, -8.435e-08), (-3.949, 35.25, -9.43e-08), (-3.916, 35.23, -9.142e-08), (-3.935, 35.25, -9.739e-08), (-3.925, 35.25, -9.427e-08), (-3.922, 35.26, -6.77e-08), (-3.924, 35.26, -5.993e-08), (-3.923, 35.26, -3.329e-08), (-3.922, 35.26, -4.994e-08), (-3.928, 35.26, -7.491e-08), (-3.934, 35.26, -4.528e-08), (-3.919, 35.25, -5.76e-08), (-3.891, 35.21, -8.674e-08), (-3.872, 35.2, -7.277e-08), (-3.855, 35.2, -4.578e-08), (-3.802, 32.3, -5.868e-08), (-3.808, 32.31, -8.566e-08), (-3.785, 32.27, -7.399e-08), (-3.79, 32.29, -9.41e-08), (-3.784, 32.58, -9.988e-08), (-3.762, 32.24, -7.889e-08), (-3.768, 32.25, -8.566e-08), (-3.77, 32.27, -9.803e-08), (-3.745, 32.21, -7.399e-08), (-3.75, 32.23, -9.41e-08), (-3.72, 32.2, -3.329e-08), (-3.73, 32.21, -9.38e-08), (-3.619, 32.27, -9.988e-08), (-3.71, 32.2, -4.994e-08), (-3.69, 32.2, -6.732e-08), (-3.668, 32.2, -6.48e-08), (-3.65, 32.2, -7.491e-08), (-3.629, 32.2, -7.454e-08), (-3.61, 32.2, -8.324e-08), (-3.59, 32.2, -9.076e-08), (-3.569, 32.2, -8.976e-08), (-3.55, 32.2, -8.74e-08), (-3.529, 32.19, -9.242e-08), (-3.825, 32.33, -7.399e-08), (-3.83, 32.35, -9.41e-08), (-3.81, 32.33, -9.916e-08), (-3.517, 33.0, -9.988e-08), (-3.727, 33.59, -9.988e-08), (-3.663, 33.66, -9.364e-08), (-3.655, 33.64, -4.994e-08), (-3.579, 33.66, -8.74e-08), (-3.707, 34.81, -9.988e-08), (-3.83, 35.19, -9.661e-08), (-3.769, 35.21, -1.013e-07), (-3.57, 35.21, -9.831e-08), (-3.822, 35.2, -4.162e-08), (-3.808, 35.2, -6.972e-08), (-3.789, 35.21, -8.49e-08), (-3.766, 35.23, -8.529e-08), (-3.763, 35.25, -7.401e-08), (-3.76, 35.26, -4.439e-08), (-3.749, 35.27, -8.725e-08), (-3.73, 35.27, -1.002e-07), (-3.71, 35.27, -9.926e-08), (-3.708, 35.28, -5.69e-08), (-3.677, 35.28, -7.449e-08), (-3.689, 35.28, -7.915e-08), (-3.67, 35.27, -9.41e-08), (-3.65, 35.25, -9.926e-08), (-3.653, 35.26, -7.399e-08), (-3.632, 35.25, -8.566e-08), (-3.61, 35.23, -9.234e-08), (-3.616, 35.24, -5.771e-08), (-3.577, 35.22, -7.163e-08), (-3.593, 35.22, -7.635e-08), (-3.55, 35.21, -9.128e-08), (-3.531, 35.21, -8.738e-08), (-3.202, 31.73, -7.083e-08), (-3.202, 31.74, -9.126e-08), (-3.202, 31.8, -8.324e-08), (-3.202, 31.83, -9.657e-08), (-3.203, 31.85, -8.453e-08), (-3.203, 31.87, -8.592e-08), (-3.203, 32.07, -9.988e-08), (-3.51, 32.19, -8.99e-08), (-3.49, 32.19, -9.326e-08), (-3.47, 32.19, -9.343e-08), (-3.45, 32.19, -9.428e-08), (-3.319, 32.27, -9.988e-08), (-3.43, 32.19, -9.111e-08), (-3.41, 32.19, -9.275e-08), (-3.39, 32.19, -9.752e-08), (-3.37, 32.19, -9.276e-08), (-3.35, 32.19, -9.364e-08), (-3.326, 32.18, -4.661e-08), (-3.33, 32.19, -9.692e-08), (-3.31, 32.18, -4.994e-08), (-3.289, 32.18, -6.722e-08), (-3.27, 32.18, -7.491e-08), (-3.25, 32.18, -7.491e-08), (-3.229, 32.18, -7.915e-08), (-3.204, 32.09, -8.81e-08), (-3.205, 32.11, -9.089e-08), (-3.205, 32.15, -9.162e-08), (-3.208, 32.17, -8.876e-08), (-3.01, 32.62, -9.988e-08), (-3.307, 33.64, -8.74e-08), (-3.199, 33.63, -9.364e-08), (-3.112, 34.86, -9.988e-08), (-3.511, 35.2, -8.135e-08), (-3.47, 35.19, -9.447e-08), (-3.37, 35.17, -9.91e-08), (-3.45, 35.19, -9.324e-08), (-3.431, 35.19, -8.738e-08), (-3.41, 35.18, -8.473e-08), (-3.392, 35.18, -7.216e-08), (-3.377, 35.18, -4.439e-08), (-3.35, 35.16, -9.988e-08), (-3.349, 35.17, -5.993e-08), (-3.35, 35.17, -3.329e-08), (-3.346, 35.17, -5.993e-08), (-3.345, 35.17, -3.329e-08), (-3.342, 35.18, -4.772e-08), (-3.355, 35.17, -8.324e-08), (-3.33, 35.17, -9.926e-08), (-3.327, 35.18, -7.299e-08), (-3.31, 35.19, -9.5e-08), (-3.305, 35.2, -7.098e-08), (-3.492, 35.2, -6.57e-08), (-3.477, 35.2, -4.439e-08), (-3.289, 35.2, -7.708e-08), (-3.269, 35.2, -8.435e-08), (-3.25, 35.21, -8.975e-08), (-3.23, 35.21, -9.119e-08), (-3.21, 35.21, -9.77e-08), (-3.19, 31.73, -9.073e-08), (-3.17, 31.73, -8.952e-08), (-3.151, 31.74, -8.334e-08), (-3.131, 31.74, -9.741e-08), (-3.11, 31.75, -9.686e-08), (-3.114, 31.74, -4.661e-08), (-3.09, 31.75, -9.119e-08), (-3.07, 31.75, -9.343e-08), (-3.051, 31.75, -8.825e-08), (-3.031, 31.76, -9.101e-08), (-3.012, 31.76, -5.261e-08), (-3.01, 31.77, -9.926e-08), (-2.933, 32.03, -9.913e-08), (-2.99, 31.77, -9.241e-08), (-2.971, 31.77, -8.942e-08), (-2.93, 32.01, -9.708e-08), (-2.951, 31.77, -9.313e-08), (-2.931, 31.78, -7.937e-08), (-2.912, 31.78, -6.187e-08), (-2.89, 31.79, -1.008e-07), (-2.871, 31.89, -9.594e-08), (-2.894, 31.95, -8.857e-08), (-2.91, 31.97, -9.597e-08), (-2.914, 31.99, -8.462e-08), (-2.9, 31.78, -3.329e-08), (-2.879, 31.92, -7.166e-08), (-2.89, 31.93, -9.419e-08), (-2.898, 31.96, -5.771e-08), (-2.931, 32.05, -9.93e-08), (-2.918, 32.01, -6.409e-08), (-2.92, 32.06, -6.128e-08), (-2.915, 32.07, -7.855e-08), (-2.91, 32.09, -9.5e-08), (-2.898, 32.1, -7.875e-08), (-2.89, 32.11, -9.317e-08), (-3.088, 33.65, -9.676e-08), (-2.884, 33.66, -8.74e-08), (-2.983, 33.65, -3.746e-08), (-3.004, 33.71, -9.988e-08), (-3.17, 35.23, -9.869e-08), (-3.029, 35.22, -9.988e-08), (-2.912, 35.15, -9.279e-08), (-2.93, 35.17, -9.926e-08), (-2.931, 35.19, -8.919e-08), (-2.897, 35.14, -7.699e-08), (-2.917, 35.17, -6.541e-08), (-2.92, 35.2, -3.329e-08), (-2.86, 35.12, -8.696e-08), (-2.89, 35.13, -9.41e-08), (-3.206, 35.22, -6.831e-08), (-3.187, 35.23, -7.991e-08), (-3.166, 35.25, -7.468e-08), (-3.15, 35.25, -9.835e-08), (-3.146, 35.26, -7.037e-08), (-3.135, 35.27, -9.033e-08), (-3.125, 35.27, -8.802e-08), (-3.132, 35.28, -4.162e-08), (-3.11, 35.27, -9.228e-08), (-3.09, 35.27, -9.08e-08), (-3.08, 35.28, -4.162e-08), (-3.069, 35.29, -8.932e-08), (-3.064, 35.31, -9.027e-08), (-3.05, 35.31, -9.848e-08), (-3.047, 35.33, -8.05e-08), (-3.042, 35.34, -5.771e-08), (-3.03, 35.35, -9.5e-08), (-3.025, 35.37, -7.293e-08), (-3.02, 35.38, -4.162e-08), (-3.009, 35.39, -9.079e-08), (-3.004, 35.41, -7.025e-08), (-2.965, 35.32, -9.533e-08), (-2.974, 35.37, -9.434e-08), (-2.972, 35.39, -1.021e-07), (-2.99, 35.41, -9.848e-08), (-2.988, 35.43, -8.178e-08), (-2.932, 35.23, -9.423e-08), (-2.965, 35.34, -9.504e-08), (-2.97, 35.35, -9.5e-08), (-2.97, 35.41, -9.36e-08), (-2.97, 35.43, -9.275e-08), (-2.952, 35.31, -8.678e-08), (-2.958, 35.32, -5.28e-08), (-2.96, 35.34, -4.439e-08), (-2.959, 35.35, -4.566e-08), (-2.96, 35.42, -4.162e-08), (-2.959, 35.43, -5.69e-08), (-2.912, 35.21, -7.664e-08), (-2.932, 35.25, -8.86e-08), (-2.923, 35.27, -7.647e-08), (-2.923, 35.26, -6.326e-08), (-2.935, 35.27, -9.739e-08), (-2.925, 35.27, -8.016e-08), (-2.929, 35.29, -5.993e-08), (-2.929, 35.29, -5.993e-08), (-2.926, 35.29, -4.994e-08), (-2.925, 35.29, -3.329e-08), (-2.93, 35.29, -3.329e-08), (-2.936, 35.28, -6.35e-08), (-2.935, 35.29, -9.073e-08), (-2.93, 35.29, -3.329e-08), (-2.938, 35.3, -4.412e-08), (-2.918, 35.22, -4.162e-08), (-2.901, 35.24, -4.217e-08), (-2.917, 35.25, -6.326e-08), (-2.918, 35.26, -8.99e-08), (-2.913, 35.25, -8.99e-08), (-2.914, 35.26, -4.217e-08), (-2.907, 35.24, -4.772e-08), (-2.908, 35.25, -8.99e-08), (-2.902, 35.24, -8.99e-08), (-2.903, 35.25, -6.076e-08), (-2.912, 35.25, -5.327e-08), (-2.909, 35.25, -4.217e-08), (-2.919, 35.28, -4.994e-08), (-2.917, 35.28, -3.329e-08), (-2.915, 35.28, -3.329e-08), (-2.918, 35.26, -4.162e-08), (-2.92, 35.27, -3.329e-08), (-2.919, 35.27, -4.772e-08), (-2.881, 35.22, -4.217e-08), (-2.896, 35.23, -4.217e-08), (-2.897, 35.24, -8.99e-08), (-2.892, 35.23, -8.99e-08), (-2.893, 35.24, -6.326e-08), (-2.886, 35.22, -4.217e-08), (-2.887, 35.23, -8.99e-08), (-2.882, 35.22, -8.99e-08), (-2.883, 35.23, -8.99e-08), (-2.891, 35.23, -4.217e-08), (-2.886, 35.23, -5.868e-08), (-2.898, 35.24, -5.327e-08), (-2.87, 31.79, -9.298e-08), (-2.856, 31.87, -8.377e-08), (-2.875, 31.91, -8.032e-08), (-2.851, 31.79, -8.674e-08), (-2.832, 31.81, -8.976e-08), (-2.851, 31.85, -8.112e-08), (-2.86, 31.88, -4.162e-08), (-2.827, 31.8, -4.994e-08), (-2.835, 31.8, -8.57e-08), (-2.822, 31.8, -4.994e-08), (-2.823, 31.8, -8.99e-08), (-2.836, 31.83, -7.513e-08), (-2.84, 31.84, -3.329e-08), (-2.82, 31.8, -3.329e-08), (-2.82, 31.8, -4.162e-08), (-2.87, 32.11, -9.156e-08), (-2.85, 32.11, -9.182e-08), (-2.83, 32.12, -9.556e-08), (-2.809, 32.12, -8.668e-08), (-2.791, 32.12, -7.588e-08), (-2.772, 32.12, -6.187e-08), (-2.755, 32.12, -6.456e-08), (-2.75, 32.13, -9.939e-08), (-2.57, 32.15, -9.978e-08), (-2.73, 32.13, -9.241e-08), (-2.71, 32.13, -9.144e-08), (-2.69, 32.13, -8.997e-08), (-2.669, 32.13, -9.269e-08), (-2.65, 32.14, -8.923e-08), (-2.63, 32.14, -8.088e-08), (-2.61, 32.14, -7.739e-08), (-2.591, 32.14, -6.084e-08), (-2.578, 32.14, -4.162e-08), (-2.942, 33.89, -9.988e-08), (-2.597, 33.67, -9.676e-08), (-2.551, 34.91, -9.988e-08), (-2.872, 35.12, -7.713e-08), (-2.86, 35.2, -3.329e-08), (-2.851, 35.11, -8.933e-08), (-2.847, 35.19, -8.99e-08), (-2.848, 35.2, -6.326e-08), (-2.843, 35.19, -8.99e-08), (-2.843, 35.19, -4.162e-08), (-2.854, 35.2, -7.146e-08), (-2.844, 35.19, -6.326e-08), (-2.831, 35.11, -8.48e-08), (-2.826, 35.17, -4.217e-08), (-2.827, 35.18, -8.99e-08), (-2.822, 35.17, -8.99e-08), (-2.823, 35.18, -8.99e-08), (-2.833, 35.18, -5.527e-08), (-2.822, 35.17, -4.162e-08), (-2.837, 35.18, -8.221e-08), (-2.838, 35.19, -8.99e-08), (-2.833, 35.19, -6.076e-08), (-2.839, 35.19, -4.217e-08), (-2.826, 35.18, -5.868e-08), (-2.75, 35.09, -9.97e-08), (-2.811, 35.1, -8.269e-08), (-2.804, 35.16, -9.255e-08), (-2.807, 35.16, -8.99e-08), (-2.808, 35.17, -8.99e-08), (-2.803, 35.17, -6.578e-08), (-2.814, 35.17, -7.146e-08), (-2.816, 35.17, -6.909e-08), (-2.808, 35.17, -4.162e-08), (-2.77, 35.09, -9.849e-08), (-2.777, 35.1, -6.888e-08), (-2.792, 35.1, -6.48e-08), (-2.781, 35.14, -4.217e-08), (-2.797, 35.15, -6.326e-08), (-2.792, 35.15, -7.67e-08), (-2.793, 35.16, -7.741e-08), (-2.785, 35.15, -8.679e-08), (-2.786, 35.15, -6.629e-08), (-2.798, 35.16, -5.327e-08), (-2.77, 35.13, -3.329e-08), (-2.774, 35.14, -7.658e-08), (-2.763, 35.13, -6.293e-08), (-2.765, 35.13, -9.073e-08), (-2.774, 35.14, -6.869e-08), (-2.746, 35.11, -8.016e-08), (-2.757, 35.12, -7.741e-08), (-2.757, 35.13, -9.988e-08), (-2.753, 35.13, -9.53e-08), (-2.756, 35.13, -5.868e-08), (-2.746, 35.12, -7.146e-08), (-2.73, 35.11, -9.455e-08), (-2.735, 35.12, -4.578e-08), (-2.691, 35.11, -8.905e-08), (-2.711, 35.11, -8.963e-08), (-2.672, 35.1, -7.308e-08), (-2.65, 35.09, -9.349e-08), (-2.658, 35.1, -4.162e-08), (-2.631, 35.09, -9.102e-08), (-2.611, 35.08, -8.708e-08), (-2.59, 35.08, -7.658e-08), (-2.569, 35.08, -8.359e-08), (-2.876, 35.21, -4.217e-08), (-2.877, 35.22, -8.99e-08), (-2.872, 35.21, -8.99e-08), (-2.873, 35.22, -8.99e-08), (-2.868, 35.21, -4.772e-08), (-2.862, 35.21, -4.994e-08), (-2.871, 35.21, -4.217e-08), (-2.866, 35.21, -7.146e-08), (-2.877, 35.22, -6.126e-08), (-2.857, 35.2, -6.076e-08), (-2.853, 35.2, -4.772e-08), (-2.86, 35.21, -3.329e-08), (-2.85, 35.2, -3.329e-08), (-2.55, 32.15, -9.215e-08), (-2.478, 32.22, -9.988e-08), (-2.53, 32.15, -9.144e-08), (-2.51, 32.15, -9.156e-08), (-2.49, 32.15, -9.363e-08), (-2.48, 33.08, -9.988e-08), (-2.47, 32.15, -8.848e-08), (-2.45, 32.16, -8.74e-08), (-2.431, 32.16, -8.468e-08), (-2.41, 32.16, -8.719e-08), (-2.391, 32.16, -7.588e-08), (-2.37, 32.16, -7.491e-08), (-2.351, 32.16, -4.92e-08), (-2.333, 32.16, -4.717e-08), (-2.33, 32.17, -9.77e-08), (-2.31, 32.17, -9.364e-08), (-2.289, 32.17, -9.842e-08), (-2.27, 32.17, -9.275e-08), (-2.25, 32.17, -9.443e-08), (-2.152, 33.49, -9.988e-08), (-2.553, 34.16, -9.988e-08), (-2.159, 34.83, -9.988e-08), (-2.55, 35.09, -8.647e-08), (-2.53, 35.09, -8.876e-08), (-2.51, 35.09, -9.722e-08), (-2.49, 35.09, -9.5e-08), (-2.484, 35.1, -6.354e-08), (-2.469, 35.11, -9.05e-08), (-2.462, 35.12, -4.412e-08), (-2.448, 35.13, -8.309e-08), (-2.43, 35.13, -1.013e-07), (-2.428, 35.14, -7.195e-08), (-2.39, 35.13, -9.753e-08), (-2.411, 35.14, -7.29e-08), (-2.395, 35.14, -4.578e-08), (-2.37, 35.13, -9.128e-08), (-2.351, 35.13, -8.639e-08), (-2.331, 35.12, -7.852e-08), (-2.31, 35.11, -9.752e-08), (-2.313, 35.12, -5.29e-08), (-2.271, 35.11, -9.727e-08), (-2.291, 35.11, -9.327e-08), (-2.231, 35.05, -8.884e-08), (-2.23, 35.07, -9.696e-08), (-2.232, 35.1, -7.977e-08), (-2.251, 35.1, -8.157e-08), (-2.23, 32.17, -8.997e-08), (-2.21, 32.17, -9.265e-08), (-2.191, 32.17, -9.142e-08), (-2.17, 32.18, -8.74e-08), (-2.15, 32.18, -9.629e-08), (-2.13, 32.18, -8.005e-08), (-2.11, 32.18, -8.053e-08), (-2.092, 32.18, -6.187e-08), (-2.04, 32.26, -9.988e-08), (-2.07, 32.18, -4.994e-08), (-2.05, 32.19, -9.573e-08), (-2.03, 32.19, -9.264e-08), (-2.01, 32.19, -9.188e-08), (-1.982, 32.18, -4.162e-08), (-1.99, 32.19, -9.458e-08), (-1.968, 32.18, -7.24e-08), (-1.949, 32.18, -9.772e-08), (-1.93, 32.18, -8.917e-08), (-1.777, 33.22, -9.988e-08), (-2.005, 33.63, -9.988e-08), (-2.171, 33.67, -7.491e-08), (-1.962, 34.08, -9.988e-08), (-1.899, 34.53, -9.988e-08), (-1.97, 34.87, -9.365e-08), (-1.952, 34.87, -8.505e-08), (-1.93, 34.85, -9.508e-08), (-1.936, 34.86, -5.771e-08), (-2.21, 35.03, -9.707e-08), (-2.215, 35.04, -5.693e-08), (-2.218, 35.07, -1.244e-07), (-2.216, 35.09, -9.304e-08), (-2.218, 35.1, -7.741e-08), (-2.213, 35.09, -7.741e-08), (-2.212, 35.1, -7.491e-08), (-2.21, 35.09, -3.329e-08), (-2.21, 35.1, -4.162e-08), (-2.22, 35.1, -3.329e-08), (-2.191, 35.03, -8.751e-08), (-2.132, 35.0, -8.966e-08), (-2.17, 35.01, -9.926e-08), (-2.173, 35.02, -6.904e-08), (-2.151, 35.01, -8.953e-08), (-2.117, 35.0, -7.115e-08), (-2.111, 34.99, -9.323e-08), (-2.092, 34.99, -8.407e-08), (-2.07, 34.97, -9.597e-08), (-2.076, 34.98, -5.771e-08), (-2.03, 34.95, -9.84e-08), (-2.051, 34.97, -8.563e-08), (-2.033, 34.96, -6.541e-08), (-2.011, 34.95, -8.899e-08), (-1.977, 34.91, -8.42e-08), (-1.977, 34.93, -8.609e-08), (-1.992, 34.94, -7.485e-08), (-1.975, 34.89, -7.414e-08), (-1.978, 34.94, -4.162e-08), (-1.91, 32.17, -8.788e-08), (-1.719, 32.23, -9.988e-08), (-1.89, 32.17, -9.018e-08), (-1.87, 32.17, -9.398e-08), (-1.842, 32.16, -4.162e-08), (-1.85, 32.17, -9.296e-08), (-1.828, 32.16, -5.842e-08), (-1.809, 32.16, -7.708e-08), (-1.789, 32.16, -8.416e-08), (-1.77, 32.15, -8.819e-08), (-1.75, 32.15, -9.377e-08), (-1.73, 32.15, -9.202e-08), (-1.703, 32.14, -4.439e-08), (-1.71, 32.15, -9.602e-08), (-1.688, 32.14, -6.187e-08), (-1.669, 32.14, -8.495e-08), (-1.649, 32.14, -8.468e-08), (-1.629, 32.13, -9.201e-08), (-1.61, 32.13, -8.942e-08), (-1.527, 32.81, -9.988e-08), (-1.671, 33.27, -9.067e-08), (-1.639, 33.24, -7.648e-08), (-1.651, 33.25, -8.928e-08), (-1.658, 33.26, -5.327e-08), (-1.511, 32.99, -1.003e-07), (-1.612, 33.21, -8.549e-08), (-1.632, 33.23, -8.602e-08), (-1.6, 33.2, -8.279e-08), (-1.619, 33.22, -4.217e-08), (-1.733, 33.61, -9.988e-08), (-1.65, 33.41, -9.954e-08), (-1.674, 33.29, -9.568e-08), (-1.67, 33.33, -9.878e-08), (-1.613, 33.53, -9.878e-08), (-1.671, 33.31, -9.073e-08), (-1.656, 33.35, -8.3e-08), (-1.654, 33.37, -9.109e-08), (-1.651, 33.39, -9.389e-08), (-1.61, 33.61, -9.904e-08), (-1.659, 33.33, -5.327e-08), (-1.636, 33.43, -8.43e-08), (-1.634, 33.45, -9.154e-08), (-1.639, 33.41, -5.76e-08), (-1.631, 33.47, -9.104e-08), (-1.63, 33.49, -9.225e-08), (-1.611, 33.55, -9.432e-08), (-1.61, 33.57, -9.83e-08), (-1.619, 33.49, -5.76e-08), (-1.616, 33.51, -8.157e-08), (-1.596, 33.59, -8.415e-08), (-1.867, 33.67, -9.052e-08), (-1.726, 33.7, -1.001e-07), (-1.72, 33.7, -6.763e-08), (-1.725, 33.72, -9.073e-08), (-1.71, 33.75, -9.334e-08), (-1.69, 33.67, 6.239e-08), (-1.711, 33.69, -1.279e-07), (-1.719, 33.72, -4.412e-08), (-1.714, 33.73, -8.144e-08), (-1.692, 33.85, -9.306e-08), (-1.695, 33.87, -9.119e-08), (-1.694, 33.89, -9.148e-08), (-1.692, 33.91, -9.392e-08), (-1.696, 33.68, -5.868e-08), (-1.697, 33.75, -6.516e-08), (-1.691, 33.77, -8.848e-08), (-1.675, 33.79, -7.708e-08), (-1.674, 33.81, -8.896e-08), (-1.69, 33.83, -9.926e-08), (-1.67, 33.65, -9.848e-08), (-1.674, 33.66, -7.295e-08), (-1.678, 33.83, -6.459e-08), (-1.631, 33.63, -8.896e-08), (-1.652, 33.65, -8.186e-08), (-1.639, 33.64, -4.217e-08), (-1.615, 33.62, -6.516e-08), (-1.67, 34.05, -1.024e-07), (-1.677, 33.97, -9.62e-08), (-1.711, 34.23, -9.29e-08), (-1.69, 33.93, -9.398e-08), (-1.69, 34.17, -9.779e-08), (-1.692, 34.19, -9.464e-08), (-1.679, 33.95, -6.87e-08), (-1.675, 33.99, -9.001e-08), (-1.673, 34.01, -9.313e-08), (-1.671, 34.03, -9.423e-08), (-1.673, 34.15, -9.159e-08), (-1.696, 34.21, -7.485e-08), (-1.7, 34.22, -4.162e-08), (-1.68, 33.94, -3.329e-08), (-1.658, 34.07, -7.782e-08), (-1.656, 34.09, -8.896e-08), (-1.67, 34.13, -9.518e-08), (-1.678, 34.17, -6.792e-08), (-1.66, 34.05, -4.661e-08), (-1.653, 34.1, -8.373e-08), (-1.653, 34.11, -8.267e-08), (-1.656, 34.11, -7.581e-08), (-1.659, 34.12, -5.438e-08), (-1.811, 34.59, -9.658e-08), (-1.79, 34.57, -9.328e-08), (-1.75, 34.35, -9.78e-08), (-1.786, 34.4, -8.781e-08), (-1.785, 34.38, -9.427e-08), (-1.77, 34.37, -9.317e-08), (-1.777, 34.38, -6.126e-08), (-1.78, 34.4, -3.329e-08), (-1.773, 34.41, -8.138e-08), (-1.77, 34.43, -9.926e-08), (-1.75, 34.53, -9.737e-08), (-1.77, 34.55, -9.587e-08), (-1.733, 34.35, -8.803e-08), (-1.755, 34.36, -6.973e-08), (-1.753, 34.43, -7.732e-08), (-1.75, 34.45, -9.926e-08), (-1.753, 34.55, -7.491e-08), (-1.714, 34.25, -9.042e-08), (-1.714, 34.27, -9.259e-08), (-1.712, 34.29, -9.4e-08), (-1.71, 34.31, -9.432e-08), (-1.73, 34.33, -9.926e-08), (-1.734, 34.45, -7.382e-08), (-1.73, 34.47, -9.76e-08), (-1.72, 34.52, -6.619e-08), (-1.732, 34.53, -7.948e-08), (-1.713, 34.33, -7.922e-08), (-1.715, 34.47, -7.166e-08), (-1.71, 34.49, -9.587e-08), (-1.712, 34.51, -8.469e-08), (-1.696, 34.49, -6.796e-08), (-1.698, 34.5, -4.412e-08), (-1.898, 34.84, -8.752e-08), (-1.912, 34.85, -8.147e-08), (-1.891, 34.83, -8.968e-08), (-1.87, 34.81, -9.926e-08), (-1.873, 34.82, -7.195e-08), (-1.843, 34.62, -7.741e-08), (-1.843, 34.63, -8.231e-08), (-1.851, 34.81, -8.737e-08), (-1.818, 34.6, -7.603e-08), (-1.832, 34.61, -8.616e-08), (-1.84, 34.62, -3.329e-08), (-1.839, 34.63, -4.217e-08), (-1.836, 34.64, -7.658e-08), (-1.83, 34.64, -3.329e-08), (-1.831, 34.65, -8.714e-08), (-1.83, 34.79, -9.681e-08), (-1.835, 34.8, -6.249e-08), (-1.818, 34.66, -5.868e-08), (-1.812, 34.67, -8.791e-08), (-1.791, 34.77, -9.987e-08), (-1.812, 34.79, -8.085e-08), (-1.796, 34.58, -6.023e-08), (-1.799, 34.68, -6.584e-08), (-1.793, 34.69, -9.075e-08), (-1.79, 34.71, -9.926e-08), (-1.796, 34.78, -5.438e-08), (-1.775, 34.56, -6.973e-08), (-1.774, 34.71, -7.55e-08), (-1.77, 34.73, -9.677e-08), (-1.76, 34.76, -6.628e-08), (-1.773, 34.76, -7.551e-08), (-1.756, 34.73, -6.973e-08), (-1.752, 34.75, -8.097e-08), (-1.59, 32.13, -9.202e-08), (-1.563, 32.12, -4.439e-08), (-1.57, 32.13, -9.602e-08), (-1.548, 32.12, -7.471e-08), (-1.529, 32.12, -7.816e-08), (-1.509, 32.12, -8.468e-08), (-1.49, 32.11, -8.819e-08), (-1.47, 32.11, -9.649e-08), (-1.45, 32.11, -9.202e-08), (-1.423, 32.1, -4.439e-08), (-1.43, 32.11, -9.601e-08), (-1.408, 32.1, -6.187e-08), (-1.398, 32.21, -9.988e-08), (-1.389, 32.1, -8.489e-08), (-1.369, 32.1, -9.103e-08), (-1.35, 32.09, -8.819e-08), (-1.33, 32.09, -8.942e-08), (-1.31, 32.09, -9.202e-08), (-1.285, 32.08, -4.578e-08), (-1.29, 32.09, -9.644e-08), (-1.285, 32.17, -9.153e-08), (-1.285, 32.18, -9.178e-08), (-1.313, 32.43, -9.988e-08), (-1.25, 32.65, -9.931e-08), (-1.491, 32.89, -9.812e-08), (-1.512, 32.93, -8.92e-08), (-1.53, 32.95, -9.848e-08), (-1.517, 32.95, -6.638e-08), (-1.47, 32.85, -9.577e-08), (-1.479, 32.88, -7.127e-08), (-1.496, 32.91, -7.581e-08), (-1.5, 32.92, -3.329e-08), (-1.45, 32.81, -9.755e-08), (-1.458, 32.84, -8.144e-08), (-1.474, 32.87, -8.144e-08), (-1.452, 32.83, -8.536e-08), (-1.42, 32.78, -6.923e-08), (-1.431, 32.79, -9.062e-08), (-1.436, 32.81, -7.025e-08), (-1.41, 32.75, -9.194e-08), (-1.415, 32.77, -7.713e-08), (-1.39, 32.73, -9.626e-08), (-1.394, 32.74, -6.835e-08), (-1.371, 32.73, -8.25e-08), (-1.35, 32.71, -9.508e-08), (-1.356, 32.72, -5.771e-08), (-1.311, 32.69, -9.302e-08), (-1.332, 32.71, -7.832e-08), (-1.318, 32.7, -4.412e-08), (-1.271, 32.67, -8.952e-08), (-1.293, 32.68, -7.485e-08), (-1.592, 33.19, -7.65e-08), (-1.57, 33.15, -9.926e-08), (-1.573, 33.17, -7.778e-08), (-1.58, 33.18, -3.329e-08), (-1.55, 33.13, -9.509e-08), (-1.554, 33.15, -7.627e-08), (-1.53, 32.97, -9.926e-08), (-1.53, 33.11, -9.677e-08), (-1.534, 33.13, -7.468e-08), (-1.516, 32.97, -7.068e-08), (-1.49, 33.07, -9.422e-08), (-1.51, 33.09, -9.587e-08), (-1.515, 33.1, -7.135e-08), (-1.499, 33.0, -4.412e-08), (-1.493, 33.01, -8.282e-08), (-1.49, 33.03, -9.681e-08), (-1.476, 33.06, -8.408e-08), (-1.496, 33.09, -6.973e-08), (-1.477, 33.03, -6.95e-08), (-1.472, 33.05, -8.595e-08), (-1.599, 33.57, -6.049e-08), (-1.595, 33.61, -7.871e-08), (-1.268, 32.08, -6.48e-08), (-1.28, 32.12, -9.988e-08), (-1.275, 32.16, -8.324e-08), (-1.28, 32.18, -4.162e-08), (-1.265, 32.16, -8.324e-08), (-1.277, 32.19, -7.142e-08), (-1.274, 32.21, -8.738e-08), (-1.271, 32.23, -9.246e-08), (-1.249, 32.08, -7.915e-08), (-1.25, 32.16, -9.512e-08), (-1.26, 32.24, -8.265e-08), (-1.257, 32.25, -7.142e-08), (-1.254, 32.27, -8.738e-08), (-1.251, 32.29, -9.246e-08), (-1.233, 32.08, -5.993e-08), (-1.23, 32.09, -9.848e-08), (-1.23, 32.16, -9.136e-08), (-1.24, 32.3, -4.162e-08), (-1.238, 32.31, -6.972e-08), (-1.211, 32.09, -8.914e-08), (-1.17, 32.13, -9.929e-08), (-1.21, 32.16, -8.74e-08), (-1.192, 32.1, -8.853e-08), (-1.19, 32.17, -8.03e-08), (-1.175, 32.1, -5.375e-08), (-1.17, 32.11, -9.597e-08), (-1.175, 32.15, -7.855e-08), (-1.18, 32.16, -4.162e-08), (-1.154, 32.11, -7.567e-08), (-1.158, 32.12, -6.538e-08), (-1.234, 32.33, -8.964e-08), (-1.231, 32.35, -8.925e-08), (-1.21, 32.63, -9.483e-08), (-1.218, 32.37, -6.972e-08), (-1.214, 32.39, -8.529e-08), (-1.21, 32.41, -9.676e-08), (-1.171, 32.61, -9.393e-08), (-1.19, 32.41, -9.128e-08), (-1.192, 32.63, -8.092e-08), (-1.172, 32.41, -9.23e-08), (-1.11, 32.57, -9.883e-08), (-1.179, 32.62, -4.217e-08), (-1.151, 32.41, -8.817e-08), (-1.15, 32.59, -9.926e-08), (-1.153, 32.6, -7.311e-08), (-1.131, 32.42, -8.016e-08), (-1.07, 32.55, -1.092e-07), (-1.131, 32.59, -8.761e-08), (-1.119, 32.42, -4.217e-08), (-1.111, 32.43, -8.94e-08), (-1.114, 32.58, -6.748e-08), (-1.097, 32.44, -6.126e-08), (-1.09, 32.45, -9.317e-08), (-1.092, 32.57, -8.149e-08), (-1.074, 32.46, -7.166e-08), (-1.07, 32.47, -9.76e-08), (-1.038, 32.54, -8.93e-08), (-1.077, 32.56, -5.28e-08), (-1.053, 32.47, -7.749e-08), (-1.052, 32.55, -7.855e-08), (-1.04, 32.48, -6.04e-08), (-1.032, 32.49, -8.403e-08), (-1.023, 32.51, -9.988e-08), (-1.031, 32.53, -9.095e-08), (-1.017, 32.5, -5.527e-08), (-1.003, 32.51, -8.689e-08), (-1.003, 32.52, -9.329e-08), (-1.015, 32.51, -9.073e-08), (-1.006, 32.51, -5.868e-08), (-1.013, 32.52, -7.195e-08), (-0.9988, 32.51, -4.217e-08), (-0.9981, 32.52, -5.827e-08), (-1.28, 32.68, -3.329e-08), (-1.254, 32.66, -6.638e-08), (-1.232, 32.65, -8.533e-08), (-1.216, 32.64, -5.771e-08), (-8.4, 32.36, 3.329e-08), (-7.86, 32.7, 3.329e-08), (-7.8, 33.54, 3.329e-08), (-7.6, 33.62, 3.329e-08), (-6.72, 31.38, 3.329e-08), (-6.42, 34.68, 3.329e-08), (-5.14, 32.92, -2.662e-08), (-5.2, 33.36, 0.0), (-5.28, 35.68, 3.329e-08), (-5.35, 35.86, 3.329e-08), (-4.82, 33.07, 3.329e-08), (-4.52, 32.9, 3.329e-08), (-4.71, 33.33, -4.994e-08), (-4.06, 32.64, 3.329e-08), (-3.13, 35.28, 3.329e-08), (-2.06, 32.18, -2.095e-08), (-1.68, 33.78, 3.329e-08), (-1.65, 34.1, 3.329e-08), (-1.22, 32.36, -2.567e-08)], [(1298, 1299)], [(5, 6, 4), (7, 11, 3), (2, 0, 14), (15, 9, 11), (15, 11, 12), (16, 15, 12), (17, 18, 16), (29, 1, 2), (25, 20, 21), (29, 21, 22), (29, 26, 27), (29, 27, 24), (30, 28, 29), (34, 33, 29), (34, 37, 36), (35, 41, 40), (29, 15, 18), (43, 29, 18), (44, 29, 43), (46, 29, 45), (49, 29, 47), (50, 29, 49), (53, 29, 51), (54, 29, 53), (57, 29, 56), (59, 29, 58), (62, 63, 61), (29, 59, 63), (64, 29, 63), (66, 67, 65), (70, 29, 68), (72, 29, 70), (71, 72, 70), (78, 75, 76), (88, 82, 83), (35, 84, 42), (92, 85, 86), (94, 90, 91), (94, 91, 92), (94, 92, 87), (94, 76, 93), (94, 93, 90), (94, 88, 35), (94, 80, 79), (95, 96, 94), (95, 97, 96), (95, 99, 97), (95, 100, 99), (95, 1861, 100), (95, 102, 101), (95, 104, 103), (95, 105, 104), (221, 29, 72), (74, 72, 73), (114, 111, 112), (108, 72, 107), (116, 72, 120), (119, 72, 118), (114, 121, 110), (124, 121, 122), (123, 124, 122), (72, 121, 124), (125, 72, 124), (129, 72, 127), (128, 130, 129), (133, 72, 129), (133, 129, 130), (134, 130, 132), (221, 72, 133), (221, 133, 135), (139, 221, 137), (142, 221, 141), (145, 221, 142), (95, 148, 106), (149, 150, 148), (153, 149, 95), (35, 156, 155), (35, 157, 156), (35, 159, 157), (35, 160, 159), (35, 162, 161), (35, 163, 162), (164, 165, 163), (166, 168, 164), (176, 35, 221), (173, 172, 171), (35, 177, 175), (176, 180, 35), (221, 181, 176), (184, 221, 145), (146, 184, 145), (147, 184, 146), (186, 188, 184), (191, 187, 189), (190, 191, 189), (193, 221, 187), (196, 221, 193), (195, 197, 191), (196, 193, 197), (199, 196, 197), (204, 196, 203), (221, 210, 211), (221, 182, 183), (216, 214, 215), (221, 217, 218), (221, 218, 215), (223, 219, 220), (224, 1862, 223), (221, 226, 224), (229, 227, 226), (229, 226, 221), (221, 230, 229), (221, 211, 208), (233, 221, 232), (207, 235, 206), (239, 196, 235), (236, 239, 235), (237, 239, 236), (239, 232, 196), (241, 243, 239), (242, 244, 241), (245, 232, 243), (248, 245, 246), (247, 248, 246), (233, 245, 248), (251, 233, 248), (253, 233, 252), (254, 255, 233), (257, 212, 221), (258, 256, 257), (263, 261, 260), (264, 262, 263), (221, 264, 263), (267, 265, 266), (272, 268, 269), (273, 271, 272), (221, 273, 272), (277, 275, 273), (277, 276, 274), (282, 233, 281), (277, 221, 234), (284, 233, 283), (287, 233, 286), (289, 277, 233), (291, 277, 290), (294, 277, 293), (296, 297, 295), (298, 300, 277), (299, 300, 298), (395, 277, 300), (301, 395, 300), (312, 309, 310), (325, 316, 317), (325, 317, 318), (312, 318, 309), (306, 312, 305), (325, 320, 321), (325, 321, 322), (325, 314, 316), (325, 323, 320), (325, 312, 306), (326, 324, 325), (325, 327, 326), (329, 328, 325), (337, 307, 335), (337, 335, 332), (306, 307, 337), (338, 337, 333), (340, 306, 337), (339, 340, 337), (341, 342, 340), (344, 345, 342), (348, 347, 325), (367, 356, 357), (367, 357, 358), (374, 359, 360), (374, 360, 361), (374, 364, 365), (374, 367, 359), (448, 369, 370), (374, 373, 363), (374, 363, 364), (377, 280, 278), (380, 378, 377), (381, 379, 380), (386, 384, 383), (387, 385, 386), (374, 390, 389), (374, 389, 277), (396, 395, 301), (303, 396, 301), (400, 395, 397), (403, 395, 401), (402, 403, 401), (408, 403, 405), (407, 408, 405), (395, 403, 408), (409, 410, 408), (411, 395, 410), (413, 395, 411), (415, 416, 414), (418, 395, 416), (417, 419, 416), (430, 429, 325), (446, 430, 325), (433, 432, 431), (422, 421, 436), (437, 423, 422), (437, 422, 446), (437, 426, 425), (437, 427, 426), (437, 439, 438), (448, 351, 352), (448, 352, 353), (446, 325, 347), (440, 446, 347), (448, 443, 444), (448, 444, 445), (448, 445, 351), (448, 446, 447), (448, 447, 442), (448, 442, 443), (448, 375, 368), (448, 371, 372), (448, 372, 374), (374, 446, 448), (452, 449, 450), (453, 450, 451), (454, 449, 453), (420, 455, 418), (456, 395, 455), (457, 395, 456), (459, 457, 456), (460, 457, 459), (463, 395, 457), (466, 395, 464), (467, 468, 466), (471, 468, 469), (474, 468, 471), (454, 468, 474), (475, 454, 474), (476, 477, 475), (479, 454, 477), (480, 454, 479), (454, 395, 468), (482, 454, 481), (437, 1865, 439), (437, 487, 486), (490, 491, 489), (497, 493, 446), (493, 494, 492), (497, 495, 493), (500, 497, 446), (446, 503, 501), (446, 506, 504), (446, 507, 506), (446, 509, 508), (510, 446, 374), (511, 510, 374), (511, 277, 512), (512, 277, 449), (512, 449, 454), (514, 511, 513), (515, 512, 454), (484, 454, 483), (485, 516, 484), (517, 454, 516), (519, 454, 518), (520, 454, 519), (521, 522, 519), (520, 519, 522), (526, 520, 525), (527, 528, 526), (530, 528, 529), (532, 533, 531), (454, 528, 533), (454, 533, 535), (536, 454, 535), (538, 454, 536), (539, 540, 538), (454, 520, 528), (454, 540, 541), (543, 454, 541), (544, 454, 543), (546, 454, 544), (547, 454, 546), (548, 549, 547), (550, 454, 549), (551, 552, 550), (1866, 554, 553), (561, 563, 562), (566, 567, 565), (566, 570, 569), (566, 571, 570), (576, 566, 446), (566, 573, 571), (576, 574, 573), (576, 575, 574), (576, 580, 578), (576, 581, 580), (511, 374, 277), (515, 514, 512), (584, 514, 515), (584, 511, 514), (454, 584, 515), (554, 454, 552), (586, 454, 554), (587, 454, 586), (588, 454, 587), (591, 592, 590), (592, 454, 589), (595, 592, 594), (596, 598, 595), (597, 598, 596), (600, 454, 598), (601, 599, 598), (600, 599, 602), (604, 600, 602), (606, 600, 605), (608, 600, 607), (612, 600, 608), (610, 600, 612), (611, 600, 610), (614, 600, 613), (616, 600, 615), (618, 600, 617), (622, 600, 619), (621, 622, 620), (624, 600, 622), (624, 622, 623), (626, 624, 625), (629, 672, 628), (672, 624, 627), (631, 672, 630), (632, 672, 631), (633, 634, 632), (576, 642, 641), (644, 642, 576), (644, 645, 643), (652, 647, 576), (647, 648, 646), (647, 651, 649), (652, 654, 653), (652, 656, 655), (658, 652, 510), (662, 663, 661), (510, 666, 665), (671, 511, 670), (582, 671, 585), (672, 600, 624), (672, 582, 600), (672, 634, 635), (672, 635, 636), (673, 672, 636), (675, 676, 674), (672, 673, 676), (679, 672, 676), (680, 672, 679), (681, 672, 680), (683, 672, 681), (684, 672, 683), (686, 687, 685), (672, 684, 687), (672, 687, 688), (690, 672, 688), (691, 672, 690), (693, 694, 692), (694, 672, 691), (696, 702, 695), (702, 672, 694), (701, 700, 698), (703, 702, 699), (704, 699, 700), (706, 702, 705), (708, 702, 707), (709, 672, 702), (708, 709, 702), (510, 710, 667), (711, 712, 710), (711, 715, 714), (711, 718, 715), (720, 718, 716), (723, 722, 716), (722, 725, 724), (723, 726, 722), (723, 727, 726), (723, 728, 727), (716, 511, 668), (716, 732, 731), (716, 736, 733), (734, 737, 716), (738, 741, 734), (742, 716, 735), (743, 668, 511), (743, 671, 582), (746, 709, 745), (749, 709, 746), (748, 749, 746), (750, 751, 709), (752, 744, 709), (744, 672, 709), (756, 744, 755), (757, 744, 756), (763, 744, 757), (758, 754, 753), (759, 755, 744), (760, 757, 756), (763, 757, 761), (762, 763, 761), (716, 767, 740), (742, 768, 716), (769, 735, 668), (735, 771, 742), (772, 774, 735), (775, 776, 769), (778, 779, 777), (780, 781, 668), (668, 782, 780), (785, 786, 784), (788, 790, 787), (792, 794, 791), (795, 796, 793), (798, 795, 668), (798, 799, 797), (802, 801, 668), (806, 804, 1867), (807, 806, 743), (808, 807, 743), (809, 806, 807), (1868, 809, 807), (810, 809, 1868), (817, 813, 815), (818, 812, 817), (823, 744, 763), (827, 822, 744), (828, 824, 825), (829, 582, 744), (830, 744, 826), (834, 830, 831), (1869, 830, 834), (814, 813, 582), (837, 582, 829), (839, 814, 835), (841, 813, 840), (845, 763, 843), (846, 843, 844), (847, 763, 845), (849, 820, 763), (763, 852, 850), (847, 853, 763), (855, 847, 848), (857, 847, 855), (859, 847, 857), (859, 860, 858), (805, 862, 804), (806, 865, 864), (806, 868, 866), (806, 874, 873), (806, 876, 875), (806, 878, 877), (879, 880, 878), (887, 879, 806), (887, 882, 886), (891, 887, 806), (891, 888, 887), (811, 810, 808), (892, 806, 810), (893, 806, 892), (894, 806, 893), (897, 818, 819), (898, 896, 812), (899, 812, 818), (900, 812, 896), (902, 812, 900), (905, 812, 902), (906, 904, 905), (907, 812, 903), (908, 895, 812), (909, 812, 907), (911, 812, 909), (912, 908, 812), (913, 812, 910), (917, 895, 915), (918, 895, 917), (920, 895, 918), (926, 924, 925), (931, 1872, 929), (931, 929, 928), (931, 928, 925), (936, 934, 889), (936, 889, 891), (894, 891, 806), (942, 937, 936), (940, 936, 891), (940, 891, 894), (942, 938, 939), (1873, 940, 894), (944, 941, 942), (948, 942, 940), (948, 940, 1873), (946, 944, 942), (948, 946, 942), (949, 947, 946), (925, 922, 949), (811, 894, 893), (1873, 894, 811), (1000, 948, 811), (954, 950, 952), (955, 953, 954), (959, 956, 958), (960, 950, 956), (961, 956, 959), (962, 960, 956), (963, 956, 961), (964, 957, 960), (966, 895, 921), (969, 895, 965), (972, 950, 970), (973, 950, 972), (976, 932, 933), (977, 975, 976), (980, 978, 979), (986, 979, 977), (986, 977, 976), (986, 981, 982), (986, 982, 980), (986, 983, 984), (988, 985, 986), (989, 987, 988), (992, 990, 991), (996, 993, 994), (999, 997, 996), (986, 931, 925), (1000, 986, 948), (1002, 1000, 811), (811, 1001, 1002), (1003, 957, 964), (1004, 957, 1003), (1005, 957, 1004), (1009, 957, 1007), (1011, 957, 1008), (1013, 1014, 1010), (1015, 1016, 1006), (1020, 1016, 1017), (1019, 1020, 1017), (1021, 1016, 1020), (1031, 1027, 1028), (1093, 1028, 1025), (1031, 1029, 1030), (1093, 1032, 1033), (1093, 1033, 1031), (1038, 1034, 1035), (1093, 1036, 1037), (1093, 1039, 1040), (1045, 1041, 1042), (1042, 1043, 1093), (1049, 998, 999), (986, 1050, 1051), (1055, 1053, 1054), (986, 1024, 1055), (1093, 1025, 986), (1056, 986, 1001), (1059, 1056, 1058), (1059, 1058, 811), (1060, 811, 1120), (1064, 1016, 1063), (1065, 1016, 1064), (1023, 1061, 1022), (1068, 1062, 1016), (1063, 1016, 1069), (1071, 1063, 1069), (1074, 1075, 1064), (1076, 1064, 1075), (1078, 1076, 1077), (1084, 1078, 1077), (1081, 1082, 1080), (1087, 1016, 1086), (1088, 1016, 1087), (1093, 1089, 1090), (1093, 1091, 1092), (1101, 1097, 1098), (1101, 1098, 1094), (1101, 1099, 1100), (1101, 1096, 1093), (1103, 1102, 1101), (1108, 1106, 1101), (1111, 1110, 1101), (1093, 1047, 1048), (1093, 1048, 1045), (1093, 1045, 1042), (1114, 1112, 1113), (1114, 1113, 1047), (1115, 1101, 1093), (1116, 1115, 986), (1116, 986, 1057), (1117, 1116, 1060), (1115, 1116, 1117), (1119, 1115, 1118), (1121, 1016, 1066), (1122, 1120, 1016), (1126, 1122, 1121), (1128, 1131, 1127), (1130, 1131, 1128), (1132, 1122, 1131), (1133, 1134, 1132), (1136, 1122, 1134), (1138, 1122, 1136), (1139, 1122, 1137), (1141, 1122, 1139), (1142, 1122, 1140), (1145, 1120, 1144), (1154, 1153, 1111), (1157, 1155, 1101), (1160, 1159, 1157), (1157, 1161, 1160), (1157, 1163, 1164), (1166, 1165, 1157), (1175, 1115, 1060), (1060, 1115, 1119), (1176, 1115, 1175), (1179, 1120, 1178), (1181, 1120, 1179), (1183, 1180, 1182), (1184, 1180, 1183), (1186, 1177, 1180), (1189, 1186, 1187), (1190, 1186, 1189), (1194, 1177, 1193), (1178, 1120, 1145), (1198, 1178, 1197), (1199, 1177, 1196), (1147, 1205, 1204), (1207, 1147, 1148), (1152, 1150, 1151), (1147, 1206, 1205), (1208, 1209, 1207), (1152, 1207, 1149), (1213, 1211, 1152), (1152, 1217, 1215), (1152, 1218, 1217), (1223, 1220, 1152), (1220, 1222, 1221), (1224, 1223, 1152), (1227, 1152, 1219), (1223, 1228, 1222), (1231, 1225, 1226), (1174, 1172, 1173), (1174, 1173, 1157), (1174, 1170, 1171), (1174, 1171, 1172), (1232, 1152, 1174), (1174, 1235, 1234), (1174, 1238, 1237), (1451, 1174, 1115), (1239, 1451, 1176), (1368, 1176, 1060), (1240, 1241, 1242), (1240, 1451, 1241), (1245, 1177, 1244), (1248, 1177, 1245), (1249, 1245, 1246), (1252, 1177, 1248), (1203, 1243, 1177), (1254, 1243, 1253), (1256, 1244, 1243), (1258, 1256, 1257), (1875, 1258, 1260), (1258, 1244, 1256), (1262, 1244, 1261), (1263, 1264, 1262), (1265, 1244, 1264), (1266, 1244, 1265), (1267, 1244, 1266), (1269, 1244, 1267), (1270, 1244, 1269), (1275, 1244, 1270), (1272, 1275, 1270), (1273, 1276, 1272), (1278, 1282, 1277), (1287, 1280, 1281), (1283, 1288, 1282), (1291, 1279, 1244), (1294, 1292, 1244), (1302, 1303, 1301), (1297, 1298, 1296), (1304, 1244, 1284), (1290, 1250, 1247), (1305, 1290, 1279), (1310, 1307, 1308), (1316, 1315, 1309), (1314, 1311, 1312), (1293, 1308, 1291), (1295, 1321, 1292), (1327, 1324, 1325), (1333, 1332, 1326), (1331, 1328, 1329), (1334, 1306, 1313), (1336, 1223, 1224), (1337, 1224, 1229), (1340, 1335, 1223), (1341, 1336, 1224), (1345, 1342, 1343), (1339, 1343, 1338), (1346, 1339, 1340), (1349, 1344, 1345), (1174, 1350, 1238), (1174, 1351, 1350), (1357, 1352, 1174), (1358, 1357, 1174), (1357, 1355, 1354), (1358, 1360, 1359), (1358, 1361, 1360), (1358, 1365, 1364), (1451, 1358, 1174), (1368, 1451, 1240), (1371, 1251, 1252), (1377, 1374, 1375), (1380, 1177, 1373), (1384, 1381, 1382), (1390, 1379, 1376), (1389, 1387, 1388), (1387, 1382, 1385), (1393, 1177, 1380), (1399, 1386, 1383), (1400, 1398, 1399), (1397, 1395, 1396), (1401, 1392, 1177), (1402, 1177, 1393), (1407, 1405, 1394), (1414, 1411, 1412), (1415, 1404, 1408), (1420, 1413, 1414), (1419, 1417, 1418), (1416, 1422, 1392), (1423, 1416, 1421), (1424, 1392, 1422), (1426, 1370, 1424), (1427, 1370, 1426), (1429, 1370, 1427), (1430, 1370, 1429), (1436, 1433, 1434), (1435, 1437, 1439), (1441, 1323, 1330), (1372, 1442, 1378), (1440, 1444, 1438), (1445, 1378, 1443), (1447, 1448, 1446), (1451, 1447, 1358), (1447, 1449, 1448), (1447, 1453, 1452), (1447, 1454, 1453), (1447, 1455, 1454), (1447, 1457, 1456), (1447, 1458, 1457), (1447, 1459, 1458), (1447, 1461, 1460), (1462, 1447, 1451), (1451, 1464, 1462), (1465, 1451, 1466), (1469, 1470, 1370), (1471, 1370, 1470), (1472, 1370, 1471), (1474, 1370, 1473), (1475, 1476, 1370), (1478, 1370, 1476), (1479, 1476, 1477), (1480, 1476, 1479), (1482, 1478, 1481), (1483, 1370, 1482), (1485, 1484, 1483), (1486, 1467, 1370), (1487, 1370, 1484), (1488, 1467, 1486), (1451, 1493, 1492), (1496, 1494, 1451), (1496, 1498, 1497), (1500, 1498, 1496), (1500, 1501, 1499), (1500, 1502, 1876), (1502, 1504, 1503), (1507, 1505, 1506), (1508, 1506, 1500), (1510, 1465, 1511), (1511, 1465, 1512), (1513, 1511, 1512), (1598, 1511, 1513), (1517, 1467, 1515), (1518, 1515, 1516), (1523, 1524, 1522), (1525, 1526, 1524), (1528, 1521, 1490), (1532, 1467, 1529), (1533, 1530, 1531), (1534, 1467, 1530), (1535, 1467, 1534), (1538, 1467, 1536), (1540, 1467, 1537), (1542, 1467, 1539), (1544, 1467, 1542), (1546, 1515, 1467), (1547, 1544, 1545), (1549, 1509, 1508), (1549, 1508, 1500), (1451, 1549, 1500), (1551, 1550, 1549), (1549, 1554, 1553), (1558, 1557, 1549), (1561, 1559, 1558), (1549, 1560, 1561), (1563, 1562, 1549), (1565, 1564, 1549), (1571, 1510, 1568), (1574, 1510, 1569), (1576, 1573, 1574), (1580, 1582, 1579), (1584, 1580, 1578), (1586, 1510, 1577), (1583, 1587, 1580), (1589, 1578, 1510), (1588, 1590, 1578), (1581, 1592, 1510), (1581, 1596, 1592), (1599, 1577, 1598), (1604, 1577, 1599), (1604, 1599, 1600), (1598, 1605, 1601), (1602, 1606, 1598), (1513, 1613, 1602), (1614, 1877, 1613), (1619, 1615, 1616), (1620, 1586, 1577), (1621, 1577, 1617), (1622, 1620, 1621), (1628, 1624, 1513), (1631, 1625, 1513), (1636, 1629, 1626), (1630, 1637, 1627), (1640, 1624, 1634), (1641, 1634, 1628), (1638, 1642, 1624), (1643, 1639, 1624), (1644, 1878, 1643), (1646, 1624, 1640), (1650, 1513, 1514), (1652, 1649, 1513), (1653, 1513, 1651), (1514, 1656, 1650), (1658, 1514, 1648), (1659, 1513, 1649), (1660, 1649, 1652), (1514, 1661, 1656), (1663, 1657, 1658), (1668, 1513, 1659), (1514, 1669, 1662), (1671, 1514, 1657), (1673, 1667, 1668), (1514, 1674, 1670), (1676, 1514, 1671), (1678, 1675, 1676), (1680, 1467, 1517), (1682, 1467, 1681), (1686, 1467, 1682), (1687, 1647, 1514), (1689, 1514, 1684), (1467, 1691, 1685), (1695, 1467, 1686), (1467, 1697, 1693), (1699, 1698, 1467), (1699, 1467, 1694), (1698, 1703, 1702), (1698, 1706, 1703), (1708, 1710, 1707), (1714, 1712, 1549), (1715, 1713, 1714), (1719, 1718, 1549), (1722, 1720, 1719), (1724, 1721, 1722), (1725, 1723, 1724), (1786, 1727, 1726), (1786, 1726, 1724), (1731, 1729, 1786), (1732, 1786, 1724), (1795, 1724, 1734), (1734, 1549, 1510), (1736, 1567, 1510), (1739, 1737, 1738), (1743, 1736, 1737), (1746, 1740, 1741), (1747, 1744, 1745), (1751, 1734, 1567), (1750, 1567, 1744), (1752, 1751, 1748), (1753, 1734, 1751), (1755, 1734, 1753), (1756, 1734, 1755), (1759, 1734, 1756), (1761, 1735, 1758), (1763, 1510, 1575), (1765, 1510, 1763), (1768, 1767, 1764), (1572, 1769, 1510), (1770, 1572, 1767), (1572, 1772, 1769), (1775, 1572, 1770), (1780, 1773, 1774), (1779, 1781, 1778), (1597, 1783, 1594), (1784, 1597, 1586), (1786, 1730, 1731), (1787, 1786, 1732), (1724, 1788, 1733), (1795, 1792, 1724), (1789, 1794, 1786), (1734, 1797, 1795), (1786, 1799, 1793), (1734, 1802, 1798), (1807, 1804, 1800), (1805, 1807, 1794), (1805, 1794, 1801), (1806, 1808, 1805), (1811, 1805, 1808), (1814, 1810, 1805), (1815, 1803, 1734), (1734, 1818, 1879), (1823, 1821, 1817), (1734, 1824, 1822), (1826, 1821, 1823), (1829, 1734, 1821), (1831, 1827, 1734), (1832, 1825, 1828), (1827, 1833, 1830), (1831, 1834, 1827), (1835, 1825, 1832), (1831, 1836, 1834), (1838, 1831, 1825), (1831, 1839, 1837), (1831, 1843, 1840), (1841, 1846, 1845), (1847, 1849, 1846), (1850, 1852, 1847), (1851, 1855, 1850), (1857, 1761, 1762), (1858, 1735, 1761), (1860, 1817, 1859), (7, 3, 6), (12, 7, 8), (114, 110, 113), (72, 108, 120), (121, 119, 117), (121, 72, 119), (122, 114, 115), (851, 849, 763), (1870, 849, 851), (847, 854, 853), (887, 886, 881), (888, 884, 885), (888, 885, 887), (890, 1871, 888), (1077, 1076, 1075), (1079, 1078, 1083), (1080, 1079, 1083), (1085, 1076, 1078), (1192, 1186, 1180), (1187, 1186, 1192), (1188, 1187, 1192), (1193, 1186, 1191), (1261, 1258, 1259), (1280, 1274, 1244), (1292, 1291, 1244), (1293, 1291, 1292), (1302, 1301, 1244), (1297, 1296, 1302), (1300, 1297, 1302), (1308, 1307, 1291), (1309, 1315, 1307), (1312, 1311, 1315), (1317, 1322, 1295), (1318, 1322, 1317), (1333, 1326, 1327), (1333, 1331, 1329), (1334, 1313, 1314), (1334, 1327, 1325), (1339, 1345, 1343), (1375, 1374, 1378), (1376, 1379, 1374), (1388, 1387, 1379), (1391, 1387, 1389), (1391, 1384, 1382), (1399, 1383, 1384), (1396, 1395, 1398), (1397, 1394, 1395), (1409, 1406, 1407), (1410, 1407, 1394), (1415, 1408, 1409), (1415, 1414, 1412), (1418, 1417, 1413), (1419, 1416, 1417), (1420, 1419, 1418), (1421, 1416, 1419), (1440, 1435, 1436), (1440, 1438, 1437), (1441, 1330, 1331), (1441, 1436, 1434), (1443, 1378, 1442), (1523, 1522, 1521), (1644, 1643, 1624), (1645, 1644, 1624), (1467, 1685, 1514), (1693, 1692, 1691), (1733, 1732, 1724), (1789, 1786, 1787), (1851, 1850, 1847), (1854, 1851, 1847), (5, 7, 6), (7, 12, 11), (11, 9, 10), (13, 16, 12), (15, 2, 14), (16, 18, 15), (29, 22, 1), (29, 25, 21), (24, 27, 23), (29, 28, 26), (25, 29, 24), (29, 31, 30), (29, 32, 31), (29, 33, 32), (35, 34, 29), (34, 35, 37), (35, 38, 37), (35, 39, 38), (35, 40, 39), (35, 42, 41), (15, 29, 2), (19, 43, 18), (44, 45, 29), (46, 47, 29), (48, 49, 47), (50, 51, 29), (52, 53, 51), (54, 55, 29), (55, 56, 29), (57, 58, 29), (60, 61, 59), (61, 63, 59), (64, 65, 29), (65, 67, 29), (67, 68, 29), (69, 71, 70), (71, 73, 72), (78, 77, 75), (42, 84, 81), (84, 88, 83), (87, 92, 86), (35, 88, 84), (90, 93, 89), (88, 94, 87), (94, 78, 76), (94, 96, 80), (97, 99, 98), (95, 101, 1861), (35, 95, 94), (95, 103, 102), (95, 106, 105), (221, 35, 29), (74, 107, 72), (114, 113, 111), (109, 120, 108), (116, 118, 72), (114, 122, 121), (125, 126, 72), (126, 127, 72), (131, 132, 130), (134, 133, 130), (135, 136, 221), (136, 137, 221), (138, 139, 137), (139, 140, 221), (140, 141, 221), (143, 145, 142), (144, 146, 145), (95, 149, 148), (153, 151, 149), (35, 153, 95), (151, 153, 152), (153, 155, 154), (35, 155, 153), (157, 159, 158), (35, 161, 160), (35, 164, 163), (166, 164, 35), (164, 168, 167), (35, 169, 166), (35, 170, 169), (35, 171, 170), (35, 173, 171), (174, 173, 35), (175, 174, 35), (35, 178, 177), (35, 179, 178), (35, 180, 179), (221, 183, 181), (147, 185, 184), (184, 188, 187), (187, 221, 184), (190, 192, 191), (191, 193, 187), (194, 195, 191), (197, 193, 191), (195, 198, 197), (199, 200, 196), (200, 201, 196), (201, 202, 196), (202, 203, 196), (204, 205, 196), (205, 206, 196), (221, 212, 210), (221, 213, 182), (221, 215, 213), (215, 218, 216), (221, 220, 217), (223, 222, 219), (221, 223, 220), (221, 224, 223), (226, 227, 225), (229, 230, 228), (221, 231, 230), (221, 208, 231), (208, 211, 209), (234, 221, 233), (206, 235, 196), (196, 232, 221), (237, 238, 239), (238, 240, 239), (240, 241, 239), (243, 232, 239), (241, 244, 243), (245, 233, 232), (1863, 249, 248), (249, 250, 248), (250, 251, 248), (251, 252, 233), (253, 254, 233), (221, 258, 257), (221, 260, 258), (260, 261, 259), (221, 263, 260), (221, 266, 264), (221, 267, 266), (221, 269, 267), (272, 270, 268), (221, 272, 269), (277, 274, 275), (221, 277, 273), (277, 279, 276), (277, 278, 279), (255, 281, 233), (282, 283, 233), (233, 277, 234), (284, 285, 233), (285, 286, 233), (1864, 287, 286), (287, 288, 233), (288, 289, 233), (289, 290, 277), (291, 292, 277), (292, 293, 277), (294, 295, 277), (295, 297, 277), (297, 298, 277), (302, 303, 301), (305, 312, 304), (309, 318, 308), (311, 312, 310), (314, 322, 313), (316, 314, 315), (312, 325, 318), (320, 323, 319), (314, 325, 322), (325, 324, 323), (325, 328, 327), (325, 330, 329), (332, 335, 331), (334, 336, 333), (333, 337, 332), (336, 338, 333), (342, 306, 340), (341, 343, 342), (342, 325, 306), (342, 345, 325), (345, 346, 325), (346, 348, 325), (359, 367, 358), (363, 373, 362), (366, 374, 365), (448, 368, 369), (371, 448, 370), (374, 372, 373), (367, 374, 366), (277, 377, 278), (377, 378, 376), (277, 380, 377), (277, 381, 380), (277, 383, 381), (383, 384, 382), (277, 386, 383), (277, 387, 386), (277, 389, 387), (389, 390, 388), (374, 392, 390), (392, 393, 391), (393, 361, 355), (374, 393, 392), (393, 374, 361), (395, 394, 277), (396, 397, 395), (398, 399, 397), (399, 400, 397), (400, 401, 395), (404, 405, 403), (406, 407, 405), (408, 410, 395), (412, 413, 411), (413, 414, 395), (414, 416, 395), (416, 419, 418), (325, 428, 330), (325, 429, 428), (446, 431, 430), (446, 433, 431), (446, 434, 433), (446, 435, 434), (446, 436, 435), (446, 422, 436), (437, 424, 423), (437, 425, 424), (437, 438, 427), (349, 440, 347), (351, 445, 350), (354, 448, 353), (442, 447, 441), (448, 354, 375), (395, 450, 394), (450, 277, 394), (395, 451, 450), (450, 449, 277), (395, 454, 451), (453, 452, 450), (454, 453, 451), (453, 449, 452), (418, 455, 395), (458, 459, 456), (460, 461, 457), (462, 463, 457), (463, 464, 395), (465, 466, 464), (466, 468, 395), (470, 471, 469), (472, 474, 471), (473, 475, 474), (475, 477, 454), (478, 479, 477), (480, 481, 454), (482, 483, 454), (437, 486, 1865), (437, 488, 487), (446, 488, 437), (488, 490, 489), (446, 490, 488), (493, 490, 446), (490, 493, 492), (497, 496, 495), (497, 499, 498), (500, 499, 497), (446, 501, 500), (501, 503, 502), (446, 504, 503), (504, 506, 505), (446, 508, 507), (561, 558, 446), (558, 509, 446), (513, 511, 512), (512, 514, 513), (484, 516, 454), (517, 518, 454), (523, 520, 522), (524, 525, 520), (526, 528, 520), (530, 531, 528), (531, 533, 528), (534, 535, 533), (537, 538, 536), (538, 540, 454), (542, 543, 541), (545, 546, 544), (547, 549, 454), (550, 552, 454), (553, 554, 552), (558, 556, 509), (556, 558, 557), (558, 560, 559), (561, 560, 558), (561, 564, 563), (566, 564, 561), (564, 566, 565), (566, 568, 567), (566, 569, 568), (571, 573, 572), (446, 566, 561), (566, 576, 573), (576, 577, 575), (576, 578, 577), (578, 580, 579), (639, 581, 576), (510, 576, 446), (584, 583, 511), (454, 585, 584), (585, 583, 584), (582, 585, 454), (585, 511, 583), (555, 586, 554), (588, 589, 454), (590, 592, 589), (593, 594, 592), (595, 598, 592), (598, 454, 592), (599, 600, 598), (600, 582, 454), (603, 604, 602), (605, 600, 604), (606, 607, 600), (609, 612, 608), (611, 613, 600), (615, 600, 614), (616, 617, 600), (618, 619, 600), (621, 623, 622), (626, 627, 624), (628, 672, 627), (629, 630, 672), (632, 634, 672), (581, 639, 638), (639, 641, 640), (576, 641, 639), (642, 644, 643), (647, 644, 576), (644, 647, 646), (649, 651, 650), (652, 651, 647), (651, 652, 653), (652, 655, 654), (652, 657, 656), (658, 657, 652), (510, 652, 576), (661, 659, 510), (660, 658, 510), (659, 660, 510), (510, 662, 661), (510, 664, 662), (664, 510, 665), (510, 667, 666), (585, 669, 511), (671, 669, 585), (670, 511, 669), (671, 670, 669), (637, 673, 636), (674, 676, 673), (677, 679, 676), (678, 680, 679), (682, 683, 681), (685, 687, 684), (689, 690, 688), (692, 694, 691), (695, 702, 694), (696, 697, 702), (697, 699, 702), (698, 700, 699), (704, 703, 699), (705, 702, 703), (707, 702, 706), (510, 711, 710), (711, 713, 712), (510, 716, 711), (715, 718, 717), (716, 718, 711), (718, 720, 719), (722, 721, 720), (716, 722, 720), (722, 726, 725), (723, 729, 728), (731, 730, 723), (716, 510, 511), (716, 731, 723), (716, 733, 732), (716, 737, 736), (716, 738, 734), (739, 738, 716), (740, 739, 716), (668, 735, 716), (743, 511, 671), (747, 748, 746), (749, 750, 709), (751, 752, 709), (752, 753, 744), (753, 754, 744), (744, 582, 672), (754, 759, 744), (764, 765, 763), (765, 766, 763), (716, 768, 767), (742, 771, 770), (769, 772, 735), (735, 774, 773), (668, 775, 769), (668, 777, 775), (668, 778, 777), (668, 781, 778), (668, 783, 782), (668, 784, 783), (668, 785, 784), (668, 787, 785), (668, 788, 787), (789, 788, 668), (668, 791, 789), (668, 792, 791), (793, 792, 668), (668, 795, 793), (795, 798, 797), (668, 801, 798), (798, 801, 800), (802, 1867, 803), (806, 1867, 802), (806, 805, 804), (806, 668, 743), (806, 802, 668), (808, 1868, 807), (811, 808, 743), (808, 810, 1868), (810, 806, 809), (582, 811, 743), (813, 812, 582), (816, 815, 813), (817, 812, 813), (819, 818, 817), (820, 821, 763), (822, 826, 744), (824, 823, 763), (825, 824, 763), (821, 825, 763), (823, 827, 744), (831, 830, 826), (832, 829, 744), (833, 832, 744), (830, 833, 744), (835, 814, 582), (836, 835, 582), (837, 836, 582), (838, 837, 829), (840, 813, 814), (766, 842, 763), (842, 843, 763), (846, 845, 843), (848, 847, 845), (850, 851, 763), (763, 853, 852), (847, 856, 854), (859, 858, 847), (859, 861, 860), (805, 864, 863), (806, 864, 805), (806, 866, 865), (866, 868, 867), (806, 869, 868), (869, 871, 870), (806, 871, 869), (871, 873, 872), (806, 873, 871), (874, 806, 875), (806, 877, 876), (806, 879, 878), (887, 881, 879), (887, 883, 882), (887, 885, 883), (891, 890, 888), (811, 892, 810), (811, 893, 892), (950, 811, 582), (812, 950, 582), (895, 950, 812), (899, 898, 812), (901, 900, 896), (904, 903, 812), (905, 904, 812), (911, 910, 812), (913, 912, 812), (914, 908, 912), (915, 895, 908), (916, 915, 908), (919, 921, 895), (920, 919, 895), (925, 928, 926), (928, 929, 927), (931, 930, 1872), (931, 933, 930), (891, 889, 890), (936, 937, 935), (942, 939, 937), (942, 941, 938), (940, 942, 936), (944, 946, 943), (946, 947, 945), (986, 949, 946), (948, 986, 946), (925, 923, 922), (986, 925, 949), (948, 1873, 811), (951, 950, 895), (954, 953, 950), (953, 956, 950), (958, 956, 953), (960, 957, 950), (963, 962, 956), (966, 965, 895), (967, 966, 921), (968, 965, 966), (969, 951, 895), (970, 950, 951), (971, 970, 951), (973, 952, 950), (976, 974, 932), (931, 976, 933), (986, 976, 931), (986, 980, 979), (986, 984, 981), (986, 985, 983), (986, 989, 988), (986, 991, 989), (986, 992, 991), (986, 994, 992), (986, 996, 994), (996, 997, 995), (986, 999, 996), (1002, 986, 1000), (1002, 1001, 986), (811, 1056, 1001), (1120, 811, 950), (957, 1006, 950), (1007, 957, 1005), (1009, 1008, 957), (1011, 1010, 957), (1010, 1006, 957), (1012, 1013, 1010), (1006, 1016, 950), (1014, 1006, 1010), (1015, 1017, 1016), (1016, 1120, 950), (1018, 1019, 1017), (1021, 1022, 1016), (1093, 1031, 1028), (1031, 1033, 1029), (1093, 1035, 1032), (1093, 1038, 1035), (1093, 1040, 1036), (1038, 1093, 1037), (1093, 1043, 1039), (1045, 1048, 1044), (986, 1049, 999), (986, 1052, 1050), (1049, 986, 1051), (986, 1054, 1052), (986, 1055, 1054), (1055, 1024, 1874), (986, 1026, 1024), (986, 1025, 1026), (1115, 1093, 986), (811, 1058, 1056), (1059, 986, 1056), (1059, 1057, 986), (811, 1057, 1059), (811, 1060, 1057), (1022, 1061, 1016), (1061, 1067, 1016), (1067, 1068, 1016), (1062, 1069, 1016), (1070, 1071, 1069), (1072, 1064, 1063), (1073, 1074, 1064), (1084, 1083, 1078), (1080, 1082, 1079), (1076, 1065, 1064), (1086, 1016, 1065), (1088, 1066, 1016), (1093, 1092, 1089), (1093, 1096, 1091), (1096, 1094, 1095), (1101, 1100, 1097), (1096, 1101, 1094), (1101, 1102, 1099), (1101, 1104, 1103), (1101, 1105, 1104), (1101, 1106, 1105), (1108, 1107, 1106), (1101, 1109, 1108), (1101, 1110, 1109), (1047, 1113, 1046), (1093, 1114, 1047), (1114, 1093, 1090), (1060, 1116, 1057), (1118, 1115, 1117), (1117, 1119, 1118), (1060, 1119, 1117), (1121, 1122, 1016), (1123, 1120, 1122), (1124, 1125, 1121), (1125, 1126, 1121), (1127, 1131, 1122), (1129, 1130, 1128), (1132, 1134, 1122), (1133, 1135, 1134), (1138, 1137, 1122), (1141, 1140, 1122), (1142, 1123, 1122), (1143, 1142, 1140), (1144, 1120, 1123), (1101, 1154, 1111), (1101, 1155, 1154), (1157, 1156, 1155), (1157, 1158, 1156), (1157, 1159, 1158), (1157, 1162, 1161), (1157, 1164, 1162), (1157, 1165, 1163), (1157, 1167, 1166), (1157, 1168, 1167), (1157, 1169, 1168), (1157, 1173, 1169), (1115, 1157, 1101), (1115, 1174, 1157), (1060, 1176, 1175), (1368, 1060, 1120), (1177, 1368, 1120), (1180, 1177, 1120), (1181, 1180, 1120), (1182, 1180, 1181), (1185, 1180, 1184), (1190, 1191, 1186), (1186, 1193, 1177), (1194, 1195, 1177), (1195, 1196, 1177), (1198, 1179, 1178), (1199, 1200, 1177), (1200, 1201, 1177), (1201, 1202, 1177), (1202, 1203, 1177), (1146, 1147, 1204), (1149, 1207, 1148), (1152, 1149, 1150), (1147, 1207, 1206), (1152, 1208, 1207), (1208, 1211, 1210), (1152, 1211, 1208), (1213, 1212, 1211), (1213, 1215, 1214), (1213, 1152, 1215), (1152, 1220, 1218), (1219, 1152, 1216), (1220, 1223, 1222), (1226, 1225, 1152), (1227, 1226, 1152), (1229, 1224, 1152), (1230, 1229, 1152), (1225, 1230, 1152), (1174, 1152, 1170), (1232, 1216, 1152), (1174, 1234, 1232), (1233, 1227, 1219), (1174, 1236, 1235), (1174, 1237, 1236), (1176, 1451, 1115), (1368, 1239, 1176), (1242, 1241, 1239), (1241, 1451, 1239), (1368, 1242, 1239), (1368, 1240, 1242), (1177, 1466, 1368), (1243, 1244, 1177), (1246, 1245, 1244), (1247, 1246, 1244), (1252, 1251, 1177), (1203, 1253, 1243), (1255, 1256, 1243), (1875, 1259, 1258), (1258, 1261, 1244), (1262, 1264, 1244), (1268, 1269, 1267), (1271, 1272, 1270), (1272, 1276, 1275), (1273, 1277, 1276), (1244, 1281, 1280), (1275, 1281, 1244), (1277, 1282, 1276), (1278, 1283, 1282), (1284, 1244, 1274), (1285, 1284, 1274), (1287, 1286, 1280), (1283, 1289, 1288), (1244, 1290, 1247), (1279, 1290, 1244), (1294, 1295, 1292), (1301, 1294, 1244), (1302, 1296, 1303), (1304, 1302, 1244), (1310, 1309, 1307), (1316, 1312, 1315), (1314, 1313, 1311), (1293, 1320, 1308), (1295, 1322, 1321), (1327, 1326, 1324), (1333, 1329, 1332), (1331, 1330, 1328), (1334, 1325, 1306), (1335, 1339, 1338), (1340, 1339, 1335), (1336, 1340, 1223), (1345, 1344, 1342), (1347, 1346, 1340), (1349, 1348, 1344), (1352, 1351, 1174), (1357, 1353, 1352), (1353, 1357, 1354), (1357, 1356, 1355), (1357, 1358, 1359), (1358, 1362, 1361), (1358, 1363, 1362), (1363, 1358, 1364), (1358, 1366, 1365), (1366, 1358, 1367), (1369, 1451, 1368), (1466, 1369, 1368), (1370, 1466, 1177), (1373, 1177, 1251), (1377, 1376, 1374), (1384, 1383, 1381), (1390, 1388, 1379), (1387, 1391, 1382), (1399, 1398, 1386), (1400, 1396, 1398), (1402, 1401, 1177), (1403, 1402, 1393), (1407, 1406, 1405), (1409, 1408, 1406), (1397, 1410, 1394), (1414, 1413, 1411), (1415, 1412, 1404), (1420, 1418, 1413), (1392, 1370, 1177), (1423, 1422, 1416), (1424, 1370, 1392), (1425, 1424, 1422), (1428, 1427, 1426), (1431, 1370, 1430), (1431, 1432, 1370), (1436, 1435, 1433), (1435, 1440, 1437), (1441, 1434, 1323), (1445, 1375, 1378), (1358, 1447, 1446), (1447, 1450, 1449), (1450, 1447, 1452), (1455, 1447, 1456), (1447, 1460, 1459), (1447, 1462, 1461), (1462, 1464, 1463), (1466, 1451, 1369), (1467, 1466, 1370), (1432, 1468, 1370), (1468, 1469, 1370), (1472, 1473, 1370), (1474, 1475, 1370), (1480, 1478, 1476), (1482, 1370, 1478), (1483, 1484, 1370), (1487, 1486, 1370), (1489, 1488, 1486), (1490, 1489, 1486), (1491, 1490, 1486), (1464, 1451, 1492), (1451, 1494, 1493), (1494, 1496, 1495), (1500, 1496, 1451), (1498, 1500, 1499), (1500, 1876, 1501), (1502, 1500, 1504), (1500, 1506, 1504), (1508, 1507, 1506), (1465, 1510, 1451), (1512, 1465, 1466), (1513, 1512, 1466), (1466, 1514, 1513), (1467, 1514, 1466), (1518, 1517, 1515), (1488, 1519, 1467), (1490, 1521, 1489), (1520, 1519, 1488), (1523, 1525, 1524), (1525, 1527, 1526), (1528, 1523, 1521), (1529, 1467, 1519), (1531, 1530, 1467), (1532, 1531, 1467), (1536, 1467, 1535), (1538, 1537, 1467), (1540, 1539, 1467), (1541, 1539, 1540), (1544, 1543, 1467), (1545, 1544, 1542), (1543, 1546, 1467), (1549, 1548, 1509), (1549, 1550, 1548), (1549, 1553, 1551), (1553, 1554, 1552), (1549, 1555, 1554), (1549, 1556, 1555), (1549, 1557, 1556), (1549, 1561, 1558), (1549, 1562, 1560), (1549, 1564, 1563), (1549, 1566, 1565), (1510, 1549, 1451), (1570, 1569, 1510), (1571, 1570, 1510), (1573, 1575, 1510), (1574, 1573, 1510), (1598, 1577, 1510), (1580, 1579, 1510), (1578, 1580, 1510), (1579, 1568, 1510), (1584, 1583, 1580), (1585, 1584, 1578), (1586, 1581, 1510), (1589, 1588, 1578), (1510, 1591, 1589), (1510, 1592, 1591), (1594, 1593, 1581), (1586, 1594, 1581), (1592, 1596, 1595), (1586, 1597, 1594), (1598, 1510, 1511), (1598, 1601, 1599), (1513, 1602, 1598), (1604, 1603, 1577), (1598, 1606, 1605), (1608, 1607, 1513), (1609, 1608, 1513), (1610, 1609, 1513), (1611, 1603, 1604), (1602, 1613, 1612), (1513, 1614, 1613), (1615, 1614, 1513), (1616, 1615, 1513), (1607, 1616, 1513), (1617, 1577, 1603), (1618, 1617, 1603), (1621, 1620, 1577), (1623, 1586, 1620), (1627, 1610, 1513), (1625, 1627, 1513), (1629, 1628, 1513), (1626, 1629, 1513), (1625, 1630, 1627), (1632, 1631, 1513), (1633, 1632, 1513), (1624, 1633, 1513), (1628, 1634, 1624), (1636, 1635, 1629), (1639, 1638, 1624), (1646, 1645, 1624), (1648, 1514, 1647), (1650, 1651, 1513), (1653, 1652, 1513), (1650, 1655, 1654), (1650, 1656, 1655), (1658, 1657, 1514), (1514, 1662, 1661), (1664, 1626, 1513), (1665, 1664, 1513), (1666, 1665, 1513), (1667, 1666, 1513), (1668, 1667, 1513), (1514, 1670, 1669), (1672, 1671, 1657), (1514, 1675, 1674), (1676, 1675, 1514), (1678, 1677, 1675), (1680, 1679, 1467), (1681, 1467, 1679), (1683, 1682, 1681), (1514, 1685, 1684), (1688, 1687, 1514), (1689, 1688, 1514), (1685, 1691, 1690), (1467, 1693, 1691), (1695, 1694, 1467), (1693, 1697, 1696), (1467, 1701, 1697), (1702, 1701, 1467), (1698, 1702, 1467), (1700, 1648, 1647), (1704, 1698, 1699), (1705, 1658, 1648), (1698, 1707, 1706), (1698, 1708, 1707), (1709, 1708, 1698), (1708, 1711, 1710), (1549, 1712, 1566), (1549, 1715, 1714), (1549, 1716, 1715), (1549, 1717, 1716), (1549, 1718, 1717), (1724, 1719, 1549), (1724, 1722, 1719), (1724, 1723, 1721), (1724, 1726, 1725), (1786, 1728, 1727), (1786, 1729, 1728), (1734, 1724, 1549), (1737, 1736, 1510), (1738, 1737, 1510), (1567, 1734, 1510), (1741, 1740, 1567), (1736, 1741, 1567), (1743, 1742, 1736), (1745, 1744, 1567), (1740, 1745, 1567), (1748, 1751, 1567), (1749, 1748, 1567), (1750, 1749, 1567), (1754, 1753, 1751), (1757, 1756, 1755), (1758, 1735, 1734), (1759, 1758, 1734), (1760, 1758, 1759), (1762, 1761, 1758), (1764, 1767, 1510), (1765, 1764, 1510), (1766, 1765, 1763), (1767, 1572, 1510), (1510, 1769, 1738), (1771, 1770, 1767), (1774, 1773, 1572), (1775, 1774, 1572), (1572, 1777, 1776), (1572, 1778, 1777), (1572, 1779, 1778), (1773, 1779, 1572), (1779, 1782, 1781), (1786, 1785, 1730), (1724, 1790, 1788), (1724, 1791, 1790), (1724, 1792, 1791), (1786, 1793, 1785), (1795, 1797, 1796), (1734, 1798, 1797), (1786, 1800, 1799), (1786, 1807, 1800), (1794, 1807, 1786), (1734, 1803, 1802), (1806, 1805, 1801), (1807, 1810, 1809), (1805, 1810, 1807), (1812, 1811, 1808), (1814, 1813, 1810), (1816, 1815, 1734), (1734, 1879, 1816), (1817, 1734, 1735), (1734, 1819, 1818), (1734, 1820, 1819), (1817, 1821, 1734), (1820, 1734, 1822), (1734, 1827, 1824), (1828, 1825, 1734), (1829, 1828, 1734), (1825, 1831, 1734), (1827, 1834, 1833), (1831, 1837, 1836), (1831, 1840, 1839), (1842, 1831, 1838), (1831, 1845, 1843), (1841, 1845, 1831), (1844, 1841, 1831), (1841, 1847, 1846), (1848, 1847, 1841), (1847, 1852, 1849), (1850, 1853, 1852), (1848, 1854, 1847), (1851, 1856, 1855), (1859, 1817, 1735)])
me_mesh.update()

# ---- objects
ob_mycurve = bpy.data.objects.new('myCurve', me_mesh)

# ---- transforms, parenting, visibility, modifiers, constraints
ob_mycurve.location = (0.0, 0.0, 0.0)
_m = ob_mycurve.modifiers.new('Auto Smooth', 'NODES')
_m.node_group = ng_auto_smooth
_gi = [s.identifier for s in ng_auto_smooth.interface.items_tree if s.item_type == 'SOCKET' and s.in_out == 'INPUT']
_m[_gi[1]] = 3.142  # Angle

# ---- collection membership
scene.collection.objects.link(ob_mycurve)

# ---- scene / render settings (as saved in the file)
scene.frame_start = 1; scene.frame_end = 250; scene.frame_set(1)
scene.render.engine = 'BLENDER_EEVEE_NEXT'
scene.cycles.sampling_pattern = 'TABULATED_SOBOL'
scene.cycles.use_light_tree = False
scene.view_settings.view_transform = 'Filmic'
bpy.context.view_layer.update()

# ---- added for rendering (the .blend has no active camera and no usable light): camera, sun
cam_auto = bpy.data.cameras.new('AutoCamera')
cam_auto.lens = 50.0
cam_auto.sensor_width = 36.0
cam_auto.clip_end = 1000.0
ob_auto_camera = bpy.data.objects.new('AutoCamera', cam_auto)
scene.collection.objects.link(ob_auto_camera)
ob_auto_camera.location = (3.53357, 23.3813, 6.83857)
ob_auto_camera.rotation_euler = (1.09748, -7.21219e-08, 0.694738)
scene.camera = ob_auto_camera
light_auto_sun = bpy.data.lights.new('AutoSun', 'SUN')
light_auto_sun.energy = 3.0
light_auto_sun.angle = 0.0523599
ob_auto_sun = bpy.data.objects.new('AutoSun', light_auto_sun)
scene.collection.objects.link(ob_auto_sun)
ob_auto_sun.rotation_euler = (0.872665, 0.174533, 0.523599)
bpy.context.view_layer.update()
